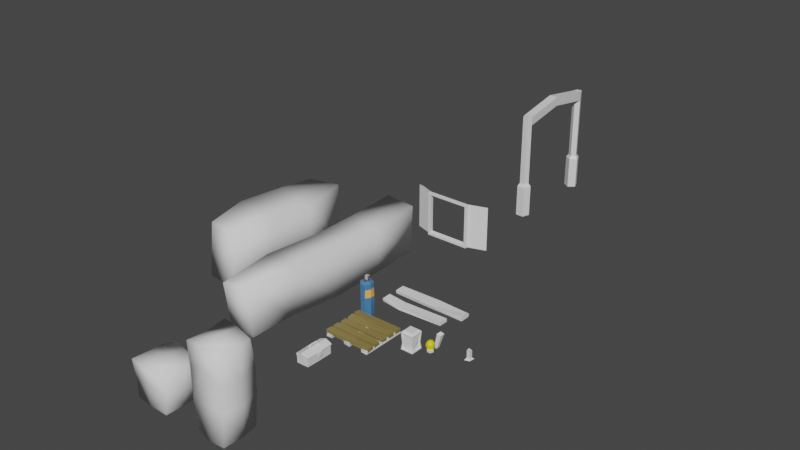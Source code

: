 # Source: Decorations.blend  (saved by Blender 2.82.7; exported with 4.5.12 LTS)
import bpy
from mathutils import Matrix  # noqa: F401  (used for matrix-valued properties, if any)

bpy.ops.wm.read_factory_settings(use_empty=True)
scene = bpy.context.scene
scene.name = 'Scene'

# ---- collections
col_collection = bpy.data.collections.new('Collection'); scene.collection.children.link(col_collection)

# ---- materials (node trees are filled in below, after node groups)
mat_brown = bpy.data.materials.new('Brown')
mat_brown.alpha_threshold = 0.0
mat_brown.use_transparent_shadow = False
mat_brown.line_color = (0.0, 0.0, 0.0, 1.0)
mat_brownlight = bpy.data.materials.new('BrownLight')
mat_brownlight.use_transparent_shadow = False
mat_basecolour = bpy.data.materials.new('BaseColour')
mat_baseshade = bpy.data.materials.new('BaseShade')
mat_safetyyellow = bpy.data.materials.new('SafetyYellow')
mat_base = bpy.data.materials.new('Base')
mat_base.use_transparent_shadow = False
mat_labelcolour = bpy.data.materials.new('LabelColour')
mat_labelcolour.use_transparent_shadow = False
mat_nozelbase = bpy.data.materials.new('NozelBase')
mat_nozelbase.use_transparent_shadow = False
mat_nozel = bpy.data.materials.new('Nozel')
mat_nozel.use_transparent_shadow = False
mat_material_001 = bpy.data.materials.new('Material.001')
mat_material_001.use_transparent_shadow = False
mat_material = bpy.data.materials.new('Material')
mat_material.use_transparent_shadow = False
mat_light = bpy.data.materials.new('Light')
mat_light.use_transparent_shadow = False
mat_metal = bpy.data.materials.new('Metal')
mat_metal.use_transparent_shadow = False

# ---- material node trees
mat_brown.use_nodes = True; mat_brown.node_tree.nodes.clear()
_N = mat_brown.node_tree.nodes; _L = mat_brown.node_tree.links
n0 = _N.new('ShaderNodeOutputMaterial'); n0.name = 'Material Output'; n0.location = (300, 300)
n1 = _N.new('ShaderNodeBsdfPrincipled'); n1.name = 'Principled BSDF'; n1.location = (10, 300)
n1.distribution = 'GGX'
n1.subsurface_method = 'BURLEY'
n1.inputs[2].default_value = 0.4
n1.inputs[3].default_value = 1.45
n1.inputs[27].default_value = (0.0, 0.0, 0.0, 1.0)
n1.inputs[28].default_value = 1.0
_L.new(n1.outputs[0], n0.inputs[0])
n0.is_active_output = True
mat_brownlight.use_nodes = True; mat_brownlight.node_tree.nodes.clear()
_N = mat_brownlight.node_tree.nodes; _L = mat_brownlight.node_tree.links
n0 = _N.new('ShaderNodeOutputMaterial'); n0.name = 'Material Output'; n0.location = (300, 300)
n1 = _N.new('ShaderNodeBsdfPrincipled'); n1.name = 'Principled BSDF'; n1.location = (10, 300)
n1.distribution = 'GGX'
n1.subsurface_method = 'BURLEY'
n1.inputs[0].default_value = (0.2531, 0.1912, 0.05594, 1.0)
n1.inputs[3].default_value = 1.45
n1.inputs[27].default_value = (0.0, 0.0, 0.0, 1.0)
n1.inputs[28].default_value = 1.0
_L.new(n1.outputs[0], n0.inputs[0])
n0.is_active_output = True
mat_base.use_nodes = True; mat_base.node_tree.nodes.clear()
_N = mat_base.node_tree.nodes; _L = mat_base.node_tree.links
n0 = _N.new('ShaderNodeOutputMaterial'); n0.name = 'Material Output'; n0.location = (300, 300)
n1 = _N.new('ShaderNodeBsdfPrincipled'); n1.name = 'Principled BSDF'; n1.location = (10, 300)
n1.distribution = 'GGX'
n1.subsurface_method = 'BURLEY'
n1.inputs[0].default_value = (0.05613, 0.1878, 0.4125, 1.0)
n1.inputs[3].default_value = 1.45
n1.inputs[27].default_value = (0.0, 0.0, 0.0, 1.0)
n1.inputs[28].default_value = 1.0
_L.new(n1.outputs[0], n0.inputs[0])
n0.is_active_output = True
mat_labelcolour.use_nodes = True; mat_labelcolour.node_tree.nodes.clear()
_N = mat_labelcolour.node_tree.nodes; _L = mat_labelcolour.node_tree.links
n0 = _N.new('ShaderNodeOutputMaterial'); n0.name = 'Material Output'; n0.location = (300, 300)
n1 = _N.new('ShaderNodeBsdfPrincipled'); n1.name = 'Principled BSDF'; n1.location = (10, 300)
n1.distribution = 'GGX'
n1.subsurface_method = 'BURLEY'
n1.inputs[0].default_value = (0.956, 0.4678, 0.08228, 1.0)
n1.inputs[3].default_value = 1.45
n1.inputs[27].default_value = (0.0, 0.0, 0.0, 1.0)
n1.inputs[28].default_value = 1.0
_L.new(n1.outputs[0], n0.inputs[0])
n0.is_active_output = True
mat_nozelbase.use_nodes = True; mat_nozelbase.node_tree.nodes.clear()
_N = mat_nozelbase.node_tree.nodes; _L = mat_nozelbase.node_tree.links
n0 = _N.new('ShaderNodeOutputMaterial'); n0.name = 'Material Output'; n0.location = (300, 300)
n1 = _N.new('ShaderNodeBsdfPrincipled'); n1.name = 'Principled BSDF'; n1.location = (10, 300)
n1.distribution = 'GGX'
n1.subsurface_method = 'BURLEY'
n1.inputs[0].default_value = (0.0653, 0.0653, 0.0653, 1.0)
n1.inputs[3].default_value = 1.45
n1.inputs[27].default_value = (0.0, 0.0, 0.0, 1.0)
n1.inputs[28].default_value = 1.0
_L.new(n1.outputs[0], n0.inputs[0])
n0.is_active_output = True
mat_nozel.use_nodes = True; mat_nozel.node_tree.nodes.clear()
_N = mat_nozel.node_tree.nodes; _L = mat_nozel.node_tree.links
n0 = _N.new('ShaderNodeOutputMaterial'); n0.name = 'Material Output'; n0.location = (300, 300)
n1 = _N.new('ShaderNodeBsdfPrincipled'); n1.name = 'Principled BSDF'; n1.location = (10, 300)
n1.distribution = 'GGX'
n1.subsurface_method = 'BURLEY'
n1.inputs[0].default_value = (0.472, 0.472, 0.472, 1.0)
n1.inputs[3].default_value = 1.45
n1.inputs[27].default_value = (0.0, 0.0, 0.0, 1.0)
n1.inputs[28].default_value = 1.0
_L.new(n1.outputs[0], n0.inputs[0])
n0.is_active_output = True
mat_material_001.use_nodes = True; mat_material_001.node_tree.nodes.clear()
_N = mat_material_001.node_tree.nodes; _L = mat_material_001.node_tree.links
n0 = _N.new('ShaderNodeOutputMaterial'); n0.name = 'Material Output'; n0.location = (300, 300)
n1 = _N.new('ShaderNodeBsdfPrincipled'); n1.name = 'Principled BSDF'; n1.location = (10, 300)
n1.distribution = 'GGX'
n1.subsurface_method = 'BURLEY'
n1.inputs[3].default_value = 1.45
n1.inputs[27].default_value = (0.0, 0.0, 0.0, 1.0)
n1.inputs[28].default_value = 1.0
_L.new(n1.outputs[0], n0.inputs[0])
n0.is_active_output = True
mat_material.use_nodes = True; mat_material.node_tree.nodes.clear()
_N = mat_material.node_tree.nodes; _L = mat_material.node_tree.links
n0 = _N.new('ShaderNodeOutputMaterial'); n0.name = 'Material Output'; n0.location = (300, 300)
n1 = _N.new('ShaderNodeBsdfPrincipled'); n1.name = 'Principled BSDF'; n1.location = (10, 300)
n1.distribution = 'GGX'
n1.subsurface_method = 'BURLEY'
n1.inputs[3].default_value = 1.45
n1.inputs[27].default_value = (0.0, 0.0, 0.0, 1.0)
n1.inputs[28].default_value = 1.0
_L.new(n1.outputs[0], n0.inputs[0])
n0.is_active_output = True
mat_light.use_nodes = True; mat_light.node_tree.nodes.clear()
_N = mat_light.node_tree.nodes; _L = mat_light.node_tree.links
n0 = _N.new('ShaderNodeOutputMaterial'); n0.name = 'Material Output'; n0.location = (300, 300)
n1 = _N.new('ShaderNodeBsdfPrincipled'); n1.name = 'Principled BSDF'; n1.location = (10, 300)
n1.distribution = 'GGX'
n1.subsurface_method = 'BURLEY'
n1.inputs[0].default_value = (0.8, 0.6869, 0.008587, 1.0)
n1.inputs[3].default_value = 1.45
n1.inputs[27].default_value = (0.0, 0.0, 0.0, 1.0)
n1.inputs[28].default_value = 1.0
_L.new(n1.outputs[0], n0.inputs[0])
n0.is_active_output = True
mat_metal.use_nodes = True; mat_metal.node_tree.nodes.clear()
_N = mat_metal.node_tree.nodes; _L = mat_metal.node_tree.links
n0 = _N.new('ShaderNodeOutputMaterial'); n0.name = 'Material Output'; n0.location = (300, 300)
n1 = _N.new('ShaderNodeBsdfPrincipled'); n1.name = 'Principled BSDF'; n1.location = (10, 300)
n1.distribution = 'GGX'
n1.subsurface_method = 'BURLEY'
n1.inputs[3].default_value = 1.45
n1.inputs[27].default_value = (0.0, 0.0, 0.0, 1.0)
n1.inputs[28].default_value = 1.0
_L.new(n1.outputs[0], n0.inputs[0])
n0.is_active_output = True

# ---- world
world_world = bpy.data.worlds.new('World'); scene.world = world_world
world_world.use_nodes = True; world_world.node_tree.nodes.clear()
_N = world_world.node_tree.nodes; _L = world_world.node_tree.links
n0 = _N.new('ShaderNodeOutputWorld'); n0.name = 'World Output'; n0.location = (300, 300)
n1 = _N.new('ShaderNodeBackground'); n1.name = 'Background'; n1.location = (10, 300)
n1.inputs[0].default_value = (0.05088, 0.05088, 0.05088, 1.0)
_L.new(n1.outputs[0], n0.inputs[0])
n0.is_active_output = True
world_world.color = (0.05088, 0.05088, 0.05088)
world_world.use_sun_shadow = False
world_world.sun_shadow_jitter_overblur = 0.0

# ---- meshes
me_cube = bpy.data.meshes.new('Cube')
me_cube.from_pydata([(7.276, -7.017, -0.01708), (7.262, -6.832, 0.9731), (5.206, -6.905, 0.03634), (5.39, -7.118, 1.016), (7.401, 6.921, 0.07026), (7.4, 7.052, 0.8928), (5.376, 6.978, 0.1194), (5.317, 6.986, 0.998), (0.9696, -6.967, -0.1044), (1.002, -7.029, 1.015), (-1.045, -6.822, 0.02369), (-1.013, -6.995, 1.021), (1.003, 6.998, 0.003537), (0.9779, 7.022, 0.9982), (-0.9705, 6.93, 0.04067), (-1.013, 7.095, 1.121), (7.591, -4.684, 0.9794), (7.529, -4.767, 1.875), (7.686, -6.836, 0.8623), (7.681, -6.711, 1.881), (-7.658, -4.868, 0.8755), (-7.472, -4.844, 2.037), (-7.583, -6.821, 0.8412), (-7.646, -6.787, 1.964), (-5.43, -6.855, -0.02992), (-5.29, -6.986, 0.9755), (-7.305, -6.999, -0.01162), (-7.188, -6.946, 0.9041), (-5.281, 7.01, -0.05228), (-5.375, 7.039, 1.022), (-7.299, 7.005, -0.003086), (-7.227, 7.091, 1.018), (7.528, -2.025, 1.029), (7.498, -2.098, 1.837), (7.612, -3.971, 0.9516), (7.578, -4.061, 1.867), (-7.611, -1.98, 0.9209), (-7.499, -1.982, 1.94), (-7.591, -3.93, 0.9496), (-7.6, -4.0, 1.9), (7.489, 0.8849, 0.8014), (7.598, 1.002, 1.9), (7.539, -0.9236, 1.039), (7.474, -1.091, 1.875), (-7.721, 1.078, 0.8181), (-7.664, 1.016, 1.821), (-7.502, -1.056, 0.9059), (-7.528, -0.9566, 1.801), (7.599, 3.998, 0.8556), (7.473, 4.011, 1.844), (7.531, 2.102, 0.8598), (7.623, 1.96, 1.772), (-7.677, 4.089, 1.009), (-7.718, 4.014, 1.919), (-7.603, 1.827, 0.9125), (-7.59, 2.122, 1.784), (7.594, 6.826, 0.9012), (7.693, 6.766, 1.886), (7.606, 4.797, 0.9024), (7.63, 4.859, 1.996), (-7.597, 6.9, 0.9621), (-7.717, 6.741, 1.76), (-7.705, 4.799, 0.9253), (-7.664, 4.791, 2.028), (-5.433, -1.938, 0.9609), (-5.216, 6.733, 1.019), (-5.309, 3.965, 1.015), (-5.363, 1.9, 1.031), (-5.33, -4.067, 0.9442), (-5.39, 4.688, 1.007), (-5.377, -1.076, 1.065), (-5.303, 1.106, 1.138), (-7.367, -2.036, 0.9914), (-7.318, 6.871, 0.9811), (-7.239, 4.021, 0.9454), (-7.289, 1.855, 1.003), (-7.201, -4.005, 1.002), (-7.24, 4.729, 0.8576), (-7.218, -0.9321, 0.9772), (-7.317, 0.9215, 0.9635), (-7.332, -1.862, 0.9593), (-7.31, 2.004, 0.8857), (-7.472, 3.923, 0.8541), (-7.319, -4.01, 0.8941), (-7.228, 4.861, 0.9593), (-7.135, -0.9168, 0.8732), (-7.305, 0.9397, 0.9704), (-7.43, 6.95, 0.8771), (-5.322, -1.954, 0.8736), (-5.373, 6.738, 0.8818), (-5.276, 2.016, 0.8874), (-5.343, 3.831, 0.9243), (-5.307, -4.033, 0.8863), (-5.256, 4.798, 0.9293), (-5.305, -1.053, 0.9058), (-5.3, 1.057, 0.8821), (-7.308, -6.663, 1.021), (-5.251, -6.74, 0.9201), (-5.264, -6.747, 0.9148), (-7.317, -6.832, 1.082), (-5.251, -4.703, 0.8315), (-7.405, -4.719, 0.8213), (-7.266, -4.776, 0.9881), (-5.408, -4.852, 1.034), (1.048, 6.795, 1.014), (0.9935, 1.909, 1.042), (1.038, 1.071, 0.8946), (1.006, -1.997, 0.9942), (1.012, -4.802, 1.035), (1.065, -3.946, 1.075), (0.8859, 4.032, 1.05), (0.8661, -1.062, 0.9583), (1.022, 4.797, 0.9866), (1.058, -6.729, 1.11), (-1.015, 6.871, 0.9671), (-1.024, 2.123, 1.065), (-1.021, 0.9883, 1.012), (-0.9752, -1.977, 1.026), (-0.89, -4.75, 0.988), (-1.01, -3.991, 1.021), (-0.9876, 3.972, 0.996), (-0.9758, -0.9516, 1.039), (-1.001, 4.803, 1.007), (-0.9901, -6.806, 0.9946), (-1.085, 3.998, 0.7439), (-1.034, 2.002, 0.8385), (-1.021, -2.004, 0.8316), (-0.9544, -4.819, 0.8528), (-1.111, -6.884, 0.8801), (-0.9876, -3.972, 0.9188), (-1.16, 4.915, 0.8946), (-0.9221, 0.9488, 0.9048), (-1.059, -1.077, 1.017), (-0.8795, 6.823, 0.9671), (1.008, 3.995, 0.9093), (0.984, 1.998, 0.8953), (0.9749, -2.04, 0.8923), (0.983, -4.822, 0.9448), (1.012, 6.798, 0.9124), (1.135, -3.948, 0.9065), (1.015, 4.748, 0.9832), (0.9521, 0.9718, 0.9199), (0.9876, -1.01, 0.9118), (0.9881, -6.777, 0.8768), (7.482, -4.833, 0.9868), (7.284, -3.861, 0.9976), (7.394, -0.8277, 1.014), (7.298, 2.126, 0.874), (7.276, -6.723, 1.118), (7.349, -2.056, 1.006), (7.158, 0.9459, 0.9698), (7.313, 4.02, 0.9971), (7.293, 6.811, 0.9994), (7.297, 4.802, 1.031), (5.267, -4.793, 1.027), (5.426, -3.922, 0.9312), (5.288, -1.113, 0.9254), (5.281, 2.038, 1.011), (5.277, -6.822, 0.9927), (5.306, -1.999, 1.087), (5.216, 0.9827, 0.9653), (5.315, 3.92, 0.9994), (5.432, 6.66, 1.054), (5.378, 4.869, 1.159), (5.151, -4.773, 0.9457), (5.292, -1.965, 0.9051), (5.299, -6.823, 0.8984), (5.258, 0.9063, 0.8316), (5.319, -4.044, 0.8148), (5.33, -1.031, 0.9573), (5.191, 2.009, 0.7594), (5.286, 4.806, 0.915), (5.308, 3.897, 0.7821), (5.314, 6.779, 0.898), (7.373, -4.812, 0.92), (7.374, -2.002, 0.7742), (7.312, 0.9632, 0.8136), (7.351, -4.046, 0.8423), (7.374, -0.8826, 0.9442), (7.245, 2.153, 0.8431), (7.471, 4.775, 0.966), (7.194, 4.037, 0.917), (7.306, 6.784, 0.9026), (7.431, -6.771, 0.9409)], [], [(0, 2, 6, 4), (3, 158, 166, 164, 154, 155, 168, 165, 159, 156, 169, 167, 160, 157, 170, 172, 161, 163, 171, 173, 162, 7, 6, 2), (7, 5, 4, 6), (5, 7, 162, 152), (1, 3, 2, 0), (5, 152, 182, 180, 153, 151, 181, 179, 147, 150, 176, 178, 146, 149, 175, 177, 145, 144, 174, 183, 148, 1, 0, 4), (8, 10, 14, 12), (11, 123, 128, 127, 118, 119, 129, 126, 117, 121, 132, 131, 116, 115, 125, 124, 120, 122, 130, 133, 114, 15, 14, 10), (15, 13, 12, 14), (13, 15, 114, 104), (9, 11, 10, 8), (13, 104, 138, 140, 112, 110, 134, 135, 105, 106, 141, 142, 111, 107, 136, 139, 109, 108, 137, 143, 113, 9, 8, 12), (16, 18, 183, 174), (19, 23, 22, 99, 96, 98, 97, 128, 123, 113, 143, 166, 158, 148, 183, 18), (23, 21, 20, 22), (21, 23, 19, 17), (17, 19, 18, 16), (21, 17, 16, 174, 144, 154, 164, 137, 108, 118, 127, 100, 103, 102, 101, 20), (24, 26, 30, 28), (27, 96, 99, 101, 102, 76, 83, 80, 72, 78, 85, 86, 79, 75, 81, 82, 74, 77, 84, 87, 73, 31, 30, 26), (31, 29, 28, 30), (29, 31, 73, 65), (25, 27, 26, 24), (29, 65, 89, 93, 69, 66, 91, 90, 67, 71, 95, 94, 70, 64, 88, 92, 68, 103, 100, 97, 98, 25, 24, 28), (32, 34, 177, 175), (35, 39, 38, 83, 76, 68, 92, 129, 119, 109, 139, 168, 155, 145, 177, 34), (39, 37, 36, 38), (37, 39, 35, 33), (33, 35, 34, 32), (37, 33, 32, 175, 149, 159, 165, 136, 107, 117, 126, 88, 64, 72, 80, 36), (40, 42, 178, 176), (43, 47, 46, 85, 78, 70, 94, 132, 121, 111, 142, 169, 156, 146, 178, 42), (47, 45, 44, 46), (45, 47, 43, 41), (41, 43, 42, 40), (45, 41, 40, 176, 150, 160, 167, 141, 106, 116, 131, 95, 71, 79, 86, 44), (48, 50, 179, 181), (51, 55, 54, 81, 75, 67, 90, 125, 115, 105, 135, 170, 157, 147, 179, 50), (55, 53, 52, 54), (53, 55, 51, 49), (49, 51, 50, 48), (53, 49, 48, 181, 151, 161, 172, 134, 110, 120, 124, 91, 66, 74, 82, 52), (56, 58, 180, 182), (59, 63, 62, 84, 77, 69, 93, 130, 122, 112, 140, 171, 163, 153, 180, 58), (63, 61, 60, 62), (61, 63, 59, 57), (57, 59, 58, 56), (61, 57, 56, 182, 152, 162, 173, 138, 104, 114, 133, 89, 65, 73, 87, 60), (83, 38, 36, 80), (77, 74, 66, 69), (75, 79, 71, 67), (78, 72, 64, 70), (76, 102, 103, 68), (84, 62, 60, 87), (81, 54, 52, 82), (85, 46, 44, 86), (99, 22, 20, 101), (96, 27, 25, 98), (128, 97, 100, 127), (122, 120, 110, 112), (115, 116, 106, 105), (121, 117, 107, 111), (119, 118, 108, 109), (123, 11, 9, 113), (132, 94, 95, 131), (125, 90, 91, 124), (130, 93, 89, 133), (129, 92, 88, 126), (171, 140, 138, 173), (163, 161, 151, 153), (157, 160, 150, 147), (156, 159, 149, 146), (155, 154, 144, 145), (158, 3, 1, 148), (168, 139, 136, 165), (169, 142, 141, 167), (170, 135, 134, 172), (166, 143, 137, 164)])
me_cube.polygons.foreach_set('material_index', [0, 0, 0, 0, 0, 0, 0, 0, 0, 1, 0, 0, 1, 1, 1, 1, 1, 1, 0, 0, 0, 0, 0, 0, 1, 1, 1, 1, 1, 1, 1, 1, 1, 1, 1, 1, 1, 1, 1, 1, 1, 1, 1, 1, 1, 1, 1, 1, 1, 0, 0, 0, 0, 1, 1, 1, 1, 0, 1, 0, 0, 0, 0, 0, 1, 1, 1, 1, 1, 0, 0, 0, 0, 0, 1, 1, 1, 1])
_uv = me_cube.uv_layers.new(name='UVMap')
_uv.uv.foreach_set('vector', [1.41, -0.3781, 1.151, -0.3641, 1.173, 1.371, 1.426, 1.364, -0.3907, 0.5014, -0.3537, 0.4985, -0.3539, 0.4867, -0.09755, 0.4926, -0.1001, 0.5028, 0.008796, 0.4908, -0.006508, 0.4763, 0.2535, 0.4875, 0.2491, 0.5103, 0.3599, 0.4901, 0.3702, 0.4941, 0.6123, 0.4784, 0.6219, 0.4951, 0.7538, 0.5008, 0.7502, 0.4693, 0.9862, 0.4722, 0.9891, 0.4993, 1.108, 0.5193, 1.1, 0.4888, 1.346, 0.4867, 1.332, 0.5062, 1.372, 0.4992, 1.371, 0.3893, -0.3641, 0.3789, 1.165, 0.4992, 1.426, 0.486, 1.426, 0.3832, 1.173, 0.3893, 1.426, 1.38, 1.165, 1.372, 1.18, 1.332, 1.412, 1.35, 1.408, 0.496, 1.174, 0.5014, 1.151, 0.3789, 1.41, 0.3723, 1.38, 0.486, 1.35, 0.4993, 1.347, 0.4872, 1.096, 0.4952, 1.099, 0.5033, 1.002, 0.499, 1.004, 0.489, 0.7682, 0.4798, 0.7648, 0.4837, 0.6173, 0.4956, 0.6194, 0.4761, 0.3887, 0.4924, 0.3956, 0.5012, 0.242, 0.5002, 0.2488, 0.4712, -0.00672, 0.4797, 0.01646, 0.4991, -0.1051, 0.4978, -0.1024, 0.4894, -0.3473, 0.492, -0.3413, 0.5142, -0.355, 0.496, -0.3781, 0.3723, 1.364, 0.3832, 0.6218, -0.3718, 0.3699, -0.3537, 0.3793, 1.365, 0.6259, 1.374, -0.3753, 0.5021, -0.3517, 0.4987, -0.3615, 0.4844, -0.1033, 0.481, -0.09473, 0.4979, 0.0001397, 0.5021, 0.00259, 0.4893, 0.2486, 0.4784, 0.2519, 0.5026, 0.3801, 0.5043, 0.3645, 0.5015, 0.6177, 0.4875, 0.6226, 0.5009, 0.7644, 0.5076, 0.7493, 0.4792, 0.9989, 0.4674, 0.9956, 0.4989, 1.099, 0.5003, 1.113, 0.4862, 1.352, 0.4953, 1.358, 0.4953, 1.386, 0.5145, 1.365, 0.3795, -0.3537, 0.3774, 0.374, 0.5145, 0.6228, 0.4992, 0.6259, 0.3748, 0.3793, 0.3795, 0.6228, 1.377, 0.374, 1.386, 0.3736, 1.358, 0.6316, 1.348, 0.6258, 0.5012, 0.3739, 0.5021, 0.3699, 0.3774, 0.6218, 0.3614, 1.377, 0.4992, 1.348, 0.5012, 1.349, 0.4885, 1.093, 0.4973, 1.099, 0.4977, 1.003, 0.5056, 0.9984, 0.4881, 0.7488, 0.4863, 0.7377, 0.5047, 0.6329, 0.4862, 0.6205, 0.4894, 0.3728, 0.4884, 0.3663, 0.4942, 0.2494, 0.4987, 0.244, 0.4859, 0.005507, 0.4877, 0.005783, 0.5088, -0.1012, 0.5038, -0.1038, 0.4925, -0.3481, 0.484, -0.3421, 0.5132, -0.3796, 0.5012, -0.3718, 0.3614, 1.374, 0.3748, 1.449, -0.08641, 1.461, -0.3555, 1.429, -0.3473, 1.422, -0.1024, 1.461, 0.6096, -0.4552, 0.6198, -0.4473, 0.4796, -0.4141, 0.5097, -0.413, 0.502, -0.1574, 0.4888, -0.1558, 0.4894, 0.3617, 0.4844, 0.3768, 0.4987, 0.6328, 0.5132, 0.6241, 0.484, 1.163, 0.4867, 1.16, 0.4985, 1.41, 0.5142, 1.429, 0.492, 1.461, 0.4822, -0.3493, 0.6198, -0.1065, 0.629, -0.1095, 0.4838, -0.3536, 0.4796, -0.4335, -0.1065, -0.4552, -0.3493, 1.461, -0.3398, 1.442, -0.09676, -0.09676, 0.6088, -0.3398, 0.6096, -0.3555, 0.4822, -0.08641, 0.4968, -0.4335, 0.629, 1.442, 0.6088, 1.449, 0.4968, 1.422, 0.4894, 1.436, 0.4978, 1.159, 0.5028, 1.144, 0.4926, 0.6234, 0.4925, 0.627, 0.5038, 0.3893, 0.4979, 0.3813, 0.481, -0.1559, 0.4783, -0.1755, 0.5036, -0.4076, 0.4979, -0.4251, 0.4771, -0.4567, 0.4838, -0.1781, -0.3578, -0.4126, -0.3758, -0.4118, 1.375, -0.1596, 1.375, -0.3692, 0.4874, -0.3339, 0.502, -0.355, 0.5097, -0.09088, 0.4771, -0.09794, 0.4979, -0.001613, 0.4997, -0.002175, 0.4862, 0.2662, 0.4943, 0.2446, 0.4983, 0.3825, 0.4966, 0.3845, 0.4836, 0.6165, 0.4957, 0.6142, 0.4949, 0.7309, 0.4998, 0.7496, 0.4851, 0.9895, 0.4812, 1.002, 0.4926, 1.09, 0.4816, 1.107, 0.4943, 1.368, 0.4841, 1.358, 0.497, 1.385, 0.5016, 1.375, 0.374, -0.3758, 0.373, -0.4028, 0.5016, -0.1713, 0.5021, -0.1596, 0.3679, -0.4118, 0.374, -0.1713, 1.379, -0.4028, 1.385, -0.4142, 1.358, -0.1514, 1.341, -0.1607, 0.4963, -0.3979, 0.4874, -0.4126, 0.373, -0.1781, 0.3707, 1.379, 0.5021, 1.341, 0.5018, 1.341, 0.4846, 1.099, 0.4906, 1.085, 0.5002, 0.9946, 0.5013, 0.9779, 0.4899, 0.7511, 0.4853, 0.7366, 0.5033, 0.6373, 0.5167, 0.6311, 0.4847, 0.3674, 0.4876, 0.3645, 0.5076, 0.2567, 0.4945, 0.2548, 0.4836, -0.005086, 0.4852, -0.009312, 0.4924, -0.1074, 0.5036, -0.08876, 0.4783, -0.3435, 0.4894, -0.3443, 0.4888, -0.3742, 0.4963, -0.3578, 0.3707, 1.375, 0.3679, 1.442, 0.2459, 1.452, 0.002736, 1.419, -0.00672, 1.422, 0.2488, 1.448, 0.6077, -0.4494, 0.6119, -0.4483, 0.4931, -0.4144, 0.4862, -0.3995, 0.4997, -0.1657, 0.4924, -0.1628, 0.4852, 0.3771, 0.4893, 0.3744, 0.5021, 0.6337, 0.5088, 0.6424, 0.4877, 1.165, 0.4763, 1.179, 0.4908, 1.411, 0.4991, 1.419, 0.4797, 1.452, 0.4934, -0.0009531, 0.6119, 0.2513, 0.6169, 0.2515, 0.4895, 0.007858, 0.4931, -0.4368, 0.2513, -0.4494, -0.0009531, 1.448, -0.008568, 1.438, 0.2368, 0.2368, 0.604, -0.008568, 0.6077, 0.002736, 0.4934, 0.2459, 0.503, -0.4368, 0.6169, 1.438, 0.604, 1.442, 0.503, 1.422, 0.4712, 1.419, 0.5002, 1.164, 0.5103, 1.162, 0.4875, 0.6224, 0.4859, 0.6263, 0.4987, 0.3787, 0.5026, 0.3729, 0.4784, -0.1647, 0.4836, -0.1786, 0.4945, -0.4203, 0.4983, -0.4159, 0.4943, -0.4508, 0.4895, 1.437, 0.6097, 1.443, 0.3836, 1.422, 0.3887, 1.415, 0.6194, 1.435, 0.6088, -0.4404, 0.5995, -0.4371, 0.4876, -0.3913, 0.4836, -0.4016, 0.4966, -0.1716, 0.5076, -0.1625, 0.4876, 0.3682, 0.5015, 0.3786, 0.5043, 0.6088, 0.4942, 0.624, 0.4884, 1.167, 0.4941, 1.162, 0.4901, 1.425, 0.5012, 1.422, 0.4924, 1.443, 0.5043, 0.3795, 0.5995, 0.626, 0.6021, 0.6338, 0.4767, 0.367, 0.4876, -0.4574, 0.626, -0.4404, 0.3795, 1.435, 0.3627, 1.45, 0.6244, 0.6244, 0.6119, 0.3627, 0.6088, 0.3836, 0.5043, 0.6097, 0.4746, -0.4574, 0.6021, 1.45, 0.6119, 1.437, 0.4746, 1.415, 0.4761, 1.395, 0.4956, 1.153, 0.4951, 1.158, 0.4784, 0.6196, 0.4894, 0.6303, 0.4862, 0.3729, 0.5009, 0.3853, 0.4875, -0.1619, 0.4847, -0.1623, 0.5167, -0.4141, 0.4949, -0.4126, 0.4957, -0.4645, 0.4767, 1.45, 0.9988, 1.442, 0.7618, 1.406, 0.7682, 1.4, 1.004, 1.453, 0.5959, -0.4481, 0.5974, -0.4499, 0.4885, -0.4132, 0.4851, -0.4105, 0.4998, -0.1698, 0.5033, -0.1589, 0.4853, 0.3714, 0.4792, 0.3726, 0.5076, 0.6248, 0.5047, 0.6236, 0.4863, 1.149, 0.4693, 1.161, 0.5008, 1.413, 0.4837, 1.406, 0.4798, 1.442, 0.4819, 0.7644, 0.5974, 1.001, 0.6143, 1.01, 0.5005, 0.7274, 0.4885, -0.4642, 1.001, -0.4481, 0.7644, 1.453, 0.744, 1.435, 1.0, 1.0, 0.6049, 0.744, 0.5959, 0.7618, 0.4819, 0.9988, 0.4814, -0.4642, 0.6143, 1.435, 0.6049, 1.45, 0.4814, 1.4, 0.489, 1.415, 0.499, 1.165, 0.4993, 1.164, 0.4722, 0.6266, 0.4881, 0.6113, 0.5056, 0.3771, 0.4989, 0.365, 0.4674, -0.1674, 0.4899, -0.1631, 0.5013, -0.4043, 0.4926, -0.4334, 0.4812, -0.459, 0.5005, 1.45, 1.352, 1.451, 1.099, 1.434, 1.096, 1.414, 1.347, 1.454, 0.6239, -0.4574, 0.6279, -0.4626, 0.4901, -0.4029, 0.4943, -0.4044, 0.4816, -0.1732, 0.5002, -0.1564, 0.4906, 0.3556, 0.4862, 0.3754, 0.5003, 0.6283, 0.4977, 0.6274, 0.4973, 1.161, 0.4888, 1.173, 0.5193, 1.413, 0.5033, 1.434, 0.4952, 1.451, 0.4872, 1.098, 0.6279, 1.342, 0.5945, 1.362, 0.4947, 1.099, 0.4901, -0.4641, 1.342, -0.4574, 1.098, 1.454, 1.106, 1.462, 1.345, 1.345, 0.6102, 1.106, 0.6239, 1.099, 0.4872, 1.352, 0.4871, -0.4641, 0.5945, 1.462, 0.6102, 1.45, 0.4871, 1.414, 0.4872, 1.412, 0.4993, 1.18, 0.5062, 1.165, 0.4867, 0.6271, 0.4885, 0.6316, 0.5012, 0.3736, 0.4953, 0.3906, 0.4953, -0.1711, 0.4846, -0.1514, 0.5018, -0.4142, 0.497, -0.4282, 0.4841, -0.449, 0.4947, -0.4144, -0.002175, -0.4483, 0.007858, -0.4508, 0.2515, -0.4159, 0.2662, -0.4044, 1.09, -0.4043, 1.002, -0.1631, 0.9946, -0.1732, 1.085, -0.4105, 0.7309, -0.4141, 0.6142, -0.1623, 0.6373, -0.1698, 0.7366, -0.4016, 0.3825, -0.4203, 0.2446, -0.1786, 0.2567, -0.1716, 0.3645, -0.3995, -0.001613, -0.4076, -0.09794, -0.1755, -0.1074, -0.1657, -0.009312, -0.4029, 1.107, -0.4626, 1.099, -0.449, 1.362, -0.4282, 1.368, -0.4132, 0.7496, -0.4499, 0.7274, -0.459, 1.01, -0.4334, 0.9895, -0.3913, 0.3845, -0.4371, 0.367, -0.4645, 0.6338, -0.4126, 0.6165, -0.4141, -0.355, -0.4473, -0.3536, -0.4567, -0.1095, -0.4251, -0.09088, -0.413, -0.3339, -0.3979, -0.3692, -0.1607, -0.3742, -0.1574, -0.3443, 0.3617, -0.3615, -0.1558, -0.3435, -0.1559, -0.08876, 0.3813, -0.1033, 0.3754, 1.099, 0.3771, 0.9956, 0.6113, 1.003, 0.6283, 1.099, 0.3726, 0.7644, 0.3729, 0.6226, 0.6303, 0.6329, 0.6248, 0.7377, 0.3786, 0.3801, 0.3787, 0.2519, 0.6263, 0.2494, 0.6088, 0.3663, 0.3744, 0.0001397, 0.3893, -0.09473, 0.627, -0.1012, 0.6337, 0.005783, 0.3768, -0.3517, 0.3739, -0.3753, 0.6258, -0.3796, 0.6328, -0.3421, 0.3682, 0.3645, -0.1625, 0.3674, -0.1619, 0.6311, 0.3853, 0.6177, 0.3714, 0.7493, -0.1589, 0.7511, -0.1674, 0.9779, 0.365, 0.9989, 0.3556, 1.113, -0.1564, 1.099, -0.1711, 1.341, 0.3906, 1.352, 0.3771, 0.00259, -0.1628, -0.005086, -0.1647, 0.2548, 0.3729, 0.2486, 1.161, 1.1, 0.6274, 1.093, 0.6271, 1.349, 1.165, 1.346, 1.173, 1.108, 1.165, 0.9891, 1.415, 1.002, 1.413, 1.099, 1.161, 0.7538, 1.153, 0.6219, 1.395, 0.6173, 1.413, 0.7648, 1.162, 0.3599, 1.164, 0.2491, 1.419, 0.242, 1.425, 0.3956, 1.179, 0.008796, 1.159, -0.1001, 1.436, -0.1051, 1.411, 0.01646, 1.16, -0.3537, 1.174, -0.3907, 1.408, -0.355, 1.41, -0.3413, 1.165, -0.006508, 0.6424, 0.005507, 0.6224, 0.244, 1.162, 0.2535, 1.167, 0.3702, 0.624, 0.3728, 0.6196, 0.6205, 1.158, 0.6123, 1.149, 0.7502, 0.6236, 0.7488, 0.6266, 0.9984, 1.164, 0.9862, 1.163, -0.3539, 0.6241, -0.3481, 0.6234, -0.1038, 1.144, -0.09755])
me_cube.materials.append(mat_brown)
me_cube.materials.append(mat_brownlight)
me_cube.use_remesh_preserve_volume = False
me_cube.use_remesh_preserve_attributes = False
me_cube.use_mirror_vertex_groups = False
me_cube.update()
me_cube_001 = bpy.data.meshes.new('Cube.001')
me_cube_001.from_pydata([(-3.092, -1.232, 0.1185), (-3.078, -1.417, 1.128), (-3.022, 1.656, 0.06507), (-3.206, 1.869, 1.085), (17.78, -1.17, 0.03115), (17.78, -1.301, 1.209), (17.81, 1.773, -0.01794), (17.87, 1.765, 1.103), (3.05, 1.36, -0.02773), (3.018, 1.423, 0.8532), (3.065, -1.784, -0.1558), (3.033, -1.611, 0.8465)], [], [(0, 1, 3, 2), (8, 9, 7, 6), (6, 7, 5, 4), (10, 11, 1, 0), (8, 6, 4, 10), (9, 3, 1, 11), (7, 9, 11, 5), (2, 8, 10, 0), (4, 5, 11, 10), (2, 3, 9, 8)])
_uv = me_cube_001.uv_layers.new(name='UVMap')
_uv.uv.foreach_set('vector', [0.3354, 0.4516, 0.3123, 0.5778, 0.723, 0.5724, 0.6964, 0.4449, 0.1775, 0.4333, 0.1735, 0.5434, 2.03, 0.5747, 2.022, 0.4345, 0.711, 0.4345, 0.71, 0.5747, 0.3269, 0.5879, 0.3432, 0.4407, 0.1794, 0.4173, 0.1754, 0.5426, -0.5884, 0.5778, -0.5902, 0.4516, 0.1775, 0.6595, 2.022, 0.711, 2.019, 0.3432, 0.1794, 0.2664, 0.1735, 0.6673, -0.6045, 0.723, -0.5884, 0.3123, 0.1754, 0.288, 2.03, 0.71, 0.1735, 0.6673, 0.1754, 0.288, 2.019, 0.3269, -0.5815, 0.6964, 0.1775, 0.6595, 0.1794, 0.2664, -0.5902, 0.3354, 2.019, 0.4407, 2.019, 0.5879, 0.1754, 0.5426, 0.1794, 0.4173, -0.5815, 0.4449, -0.6045, 0.5724, 0.1735, 0.5434, 0.1775, 0.4333])
me_cube_001.use_remesh_fix_poles = True
me_cube_001.use_remesh_preserve_attributes = False
me_cube_001.use_mirror_vertex_groups = False
me_cube_001.update()
me_cube_004 = bpy.data.meshes.new('Cube.004')
me_cube_004.from_pydata([(-6.364, -1.412, 0.1115), (-6.345, -1.559, 1.151), (-6.344, 1.548, 0.06601), (-6.503, 1.778, 1.092), (17.56, -1.373, -0.07073), (17.5, -1.42, 1.349), (17.64, 1.739, 0.007263), (17.72, 1.838, 0.9909), (6.345, 1.495, -0.2744), (6.685, 2.198, 1.084), (6.363, -1.631, 0.09694), (6.69, -1.905, 1.01)], [], [(0, 1, 3, 2), (10, 11, 1, 0), (6, 7, 5, 4), (8, 9, 7, 6), (8, 6, 4, 10), (9, 3, 1, 11), (7, 9, 11, 5), (2, 8, 10, 0), (2, 3, 9, 8), (4, 5, 11, 10)])
_uv = me_cube_004.uv_layers.new(name='UVMap')
_uv.uv.foreach_set('vector', [0.3109, 0.4459, 0.2925, 0.5759, 0.7096, 0.5685, 0.6808, 0.4403, 0.5488, 0.4441, 0.5897, 0.5582, -1.04, 0.5759, -1.042, 0.4459, 0.7047, 0.4329, 0.7171, 0.5559, 0.3099, 0.6007, 0.3157, 0.4232, 0.5464, 0.3977, 0.589, 0.5675, 1.968, 0.5559, 1.958, 0.4329, 0.5464, 0.6742, 1.958, 0.7047, 1.948, 0.3157, 0.5488, 0.2835, 0.589, 0.7621, -1.059, 0.7096, -1.04, 0.2925, 0.5897, 0.2492, 1.968, 0.7171, 0.589, 0.7621, 0.5897, 0.2492, 1.941, 0.3099, -1.04, 0.6808, 0.5464, 0.6742, 0.5488, 0.2835, -1.042, 0.3109, -1.04, 0.4403, -1.059, 0.5685, 0.589, 0.5675, 0.5464, 0.3977, 1.948, 0.4232, 1.941, 0.6007, 0.5897, 0.5582, 0.5488, 0.4441])
me_cube_004.use_remesh_fix_poles = True
me_cube_004.use_remesh_preserve_attributes = False
me_cube_004.use_mirror_vertex_groups = False
me_cube_004.update()
me_cube_002 = bpy.data.meshes.new('Cube.002')
me_cube_002.from_pydata([(2.386, -0.5064, 1.631), (2.396, -0.5842, 2.754), (2.402, 0.4964, 1.611), (2.367, 0.5862, 2.738), (1.908, -4.313, 2.941), (1.905, -4.36, 0.06448), (-1.96, -4.337, 2.923), (-2.01, -4.19, 0.1517), (0.0009079, -4.435, 3.923), (-0.006353, -4.364, -0.003716), (-1.996, -4.271, 0.8621), (1.95, -4.398, 2.559), (-0.00654, -4.493, 2.565), (-2.048, -4.599, 2.642), (-2.06, -4.56, 2.937), (-0.003098, -4.748, 3.806), (2.044, -4.639, 2.922), (2.057, -4.618, 2.651), (-0.02522, -4.693, 2.681), (-0.3091, -1.579, 4.433), (-0.2809, -1.071, 4.436), (0.2504, -1.522, 4.374), (0.2782, -1.091, 4.449), (-0.2805, -1.102, 4.695), (0.3082, -1.158, 4.73), (-0.00818, -1.082, 3.933), (0.2852, -1.129, 3.815), (0.2588, -1.571, 3.847), (-0.01017, -1.665, 3.944), (-0.279, -1.565, 3.803), (-0.2961, -1.131, 3.812), (1.914, 4.331, 2.961), (1.943, 4.372, -0.024), (-1.92, 4.41, 2.991), (-1.942, 4.349, 0.004913), (-0.0009475, 4.47, 3.897), (-0.003395, 4.391, -0.006063), (-1.981, 4.397, 2.552), (1.945, 4.389, 2.548), (-0.005986, 4.517, 2.567), (-2.028, 4.661, 2.679), (-2.053, 4.612, 2.952), (0.007893, 4.699, 3.8), (2.07, 4.651, 2.961), (2.068, 4.594, 2.672), (0.008384, 4.724, 2.696), (-2.028, -1.997, 0.1487), (1.933, -0.006824, 2.996), (-1.961, 0.0123, 2.976), (1.973, 0.006845, -0.003443), (0.009557, -0.03169, -0.05065), (-0.01105, 0.02855, 3.932), (-1.989, -2.058, 0.8301), (2.211, 0.005629, 2.923), (-2.195, 0.0846, 2.922), (-2.198, -0.04014, 2.685), (-0.2897, 1.553, 4.425), (-0.3147, 1.137, 4.432), (0.2777, 1.565, 4.425), (0.2753, 1.098, 4.391), (-0.2917, 1.078, 4.696), (0.3054, 1.145, 4.772), (-0.2673, 0.01201, 4.432), (0.2935, 0.01509, 4.394), (-0.261, -0.01448, 4.741), (0.2601, 0.03987, 4.72), (-0.003847, 1.114, 3.919), (0.2982, 1.194, 3.799), (0.2908, 1.6, 3.832), (0.01437, 1.731, 3.922), (-0.2785, 1.604, 3.786), (-0.2953, 1.107, 3.759), (2.022, -0.5172, 1.623), (2.194, -0.5621, 2.786), (2.159, 0.7041, 2.66), (2.187, 0.6165, 2.778), (1.978, 0.7075, 2.599), (2.18, 0.04134, 2.843), (1.989, 0.5266, 1.628), (1.998, 0.0446, 1.543), (2.18, -0.7478, 2.617), (2.003, -0.6841, 2.605), (-1.927, 0.003363, 0.009481), (-1.952, -4.366, 0.008995), (-1.984, -4.424, 2.522), (-2.047, -0.06411, 2.554)], [], [(2, 3, 1, 0), (0, 1, 73, 80, 81, 72), (3, 75, 77, 73, 1), (51, 48, 6, 8, 28, 29, 30, 25), (12, 11, 17, 18), (50, 49, 5, 9), (82, 50, 9, 83), (84, 12, 18, 13), (47, 51, 25, 26, 27, 28, 8, 4), (5, 11, 12, 9), (49, 79, 72, 81, 11, 5), (9, 12, 84, 83), (18, 15, 14, 13), (17, 16, 15, 18), (8, 6, 14, 15), (85, 84, 13, 55), (4, 8, 15, 16), (47, 4, 16, 53), (13, 14, 54, 55), (7, 10, 52, 46), (11, 81, 80, 17), (6, 48, 54, 14), (21, 24, 23, 19), (20, 23, 64, 62), (23, 24, 65, 64), (22, 20, 62, 63), (24, 22, 63, 65), (21, 22, 24), (20, 19, 23), (27, 26, 22, 21), (30, 29, 19, 20), (29, 28, 27, 21, 19), (26, 25, 30, 20, 22), (51, 66, 71, 70, 69, 35, 33, 48), (39, 45, 44, 38), (50, 36, 32, 49), (82, 34, 36, 50), (37, 40, 45, 39), (47, 31, 35, 69, 68, 67, 66, 51), (32, 36, 39, 38), (49, 32, 38, 76, 78, 79), (36, 34, 37, 39), (45, 40, 41, 42), (44, 45, 42, 43), (35, 42, 41, 33), (85, 55, 40, 37), (31, 43, 42, 35), (47, 53, 43, 31), (40, 55, 54, 41), (34, 82, 85, 37), (38, 44, 74, 76), (33, 41, 54, 48), (58, 56, 60, 61), (57, 62, 64, 60), (60, 64, 65, 61), (59, 63, 62, 57), (61, 65, 63, 59), (58, 61, 59), (57, 60, 56), (68, 58, 59, 67), (71, 57, 56, 70), (70, 56, 58, 68, 69), (67, 59, 57, 71, 66), (80, 73, 77, 53, 16, 17), (78, 76, 74, 75, 3, 2), (77, 75, 74, 44, 43, 53), (72, 79, 78, 2, 0), (7, 46, 82, 83), (10, 7, 83, 84), (52, 10, 84, 85), (46, 52, 85, 82)])
me_cube_002.polygons.foreach_set('material_index', [1, 1, 1, 0, 0, 0, 0, 0, 0, 0, 0, 0, 0, 0, 0, 0, 0, 0, 0, 2, 0, 0, 1, 1, 1, 1, 1, 1, 1, 1, 1, 1, 1, 0, 0, 0, 0, 0, 0, 0, 0, 0, 0, 0, 0, 0, 0, 0, 0, 0, 0, 0, 1, 1, 1, 1, 1, 1, 1, 1, 1, 1, 1, 0, 1, 0, 1, 0, 0, 0, 0])
_uv = me_cube_002.uv_layers.new(name='UVMap')
_uv.uv.foreach_set('vector', [0.6452, 0.18, 0.6652, 0.4619, 0.4051, 0.4659, 0.4224, 0.185, 1.476, 0.185, 1.48, 0.4659, 1.396, 0.4739, 1.391, 0.4316, 1.317, 0.4285, 1.325, 0.1829, 1.468, 0.6652, 1.394, 0.6719, 1.39, 0.5441, 1.396, 0.41, 1.48, 0.4051, 0.4776, 0.5412, -0.3347, 0.5376, -0.3343, -0.4289, 0.4826, -0.4507, 0.478, 0.1648, 0.366, 0.1871, 0.3589, 0.2837, 0.4788, 0.2945, 0.4795, -0.4636, 1.295, -0.4424, 1.339, -0.4913, 0.4717, -0.5079, 0.4862, 0.5278, 1.304, 0.5364, 1.276, -0.4341, 0.4796, -0.4348, -0.3208, 0.5356, 0.4862, 0.5278, 0.4796, -0.4348, -0.3309, -0.4354, -0.3445, -0.4483, 0.4795, -0.4636, 0.4717, -0.5079, -0.3713, -0.4871, 1.288, 0.5334, 0.4776, 0.5412, 0.4788, 0.2945, 0.6011, 0.284, 0.5901, 0.1857, 0.478, 0.1648, 0.4826, -0.4507, 1.277, -0.4235, 1.276, -0.2066, 1.295, 0.417, 0.4795, 0.4187, 0.4796, -0.2236, 0.5364, -0.2236, 0.5448, 0.163, 0.42, 0.1829, 0.3829, 0.4285, -0.4424, 0.417, -0.4341, -0.2066, 0.4796, -0.2236, 0.4795, 0.4187, -0.3445, 0.4078, -0.3309, -0.2205, 0.4717, 0.4475, 0.4809, 0.7289, -0.3761, 0.5114, -0.3713, 0.4379, 1.339, 0.44, 1.334, 0.5078, 0.4809, 0.7289, 0.4717, 0.4475, 0.4826, -0.4507, -0.3343, -0.4289, -0.3761, -0.4785, 0.4809, -0.5202, -0.3707, 0.5206, -0.3445, -0.4483, -0.3713, -0.4871, -0.4337, 0.526, 1.277, -0.4235, 0.4826, -0.4507, 0.4809, -0.5202, 1.334, -0.496, 1.288, 0.5334, 1.277, -0.4235, 1.334, -0.496, 1.403, 0.5361, -0.4871, 0.4379, -0.4785, 0.5114, 0.5537, 0.5078, 0.526, 0.4486, -0.3963, -0.1848, -0.4142, -0.007191, 0.07746, -0.01519, 0.09103, -0.1855, 1.295, -0.4424, 1.317, 0.3829, 1.391, 0.3687, 1.339, -0.4913, -0.3343, -0.4289, -0.3347, 0.5376, -0.4324, 0.5537, -0.3761, -0.4785, 0.5866, 0.1966, 0.6107, 0.2776, 0.3653, 0.2899, 0.3534, 0.1841, 0.2968, 0.8864, 0.2899, 0.9512, 0.5317, 0.9627, 0.5376, 0.8854, 0.3653, 0.2899, 0.6107, 0.2776, 0.5906, 0.5438, 0.3735, 0.5317, 0.5981, 0.2925, 0.3652, 0.2968, 0.3709, 0.5376, 0.6045, 0.5382, 0.2776, 0.9599, 0.2925, 0.8896, 0.5382, 0.8757, 0.5438, 0.9572, 0.1966, 0.8709, 0.2925, 0.8896, 0.2776, 0.9599, 0.2968, 0.8864, 0.1841, 0.8854, 0.2899, 0.9512, 0.1857, 0.739, 0.284, 0.7311, 0.2925, 0.8896, 0.1966, 0.8709, 0.2837, 0.7303, 0.1871, 0.728, 0.1841, 0.8854, 0.2968, 0.8864, 0.366, 0.728, 0.478, 0.7633, 0.5901, 0.739, 0.5866, 0.8709, 0.3534, 0.8854, 0.6011, 0.7311, 0.4788, 0.7607, 0.3589, 0.7303, 0.3652, 0.8864, 0.5981, 0.8896, 0.4776, 0.5412, 0.4806, 0.7824, 0.3592, 0.7808, 0.3662, 0.8913, 0.4882, 0.9196, 0.4818, 1.528, -0.3176, 1.515, -0.3347, 0.5376, 0.4797, 1.539, 0.4857, 1.585, 1.344, 1.556, 1.292, 1.51, 0.4862, 0.5278, 0.4808, 1.511, 1.292, 1.506, 1.304, 0.5364, -0.3208, 0.5356, -0.3269, 1.501, 0.4808, 1.511, 0.4862, 0.5278, -0.3432, 1.512, -0.3629, 1.571, 0.4857, 1.585, 0.4797, 1.539, 1.288, 0.5334, 1.28, 1.497, 0.4818, 1.528, 0.4882, 0.9196, 0.6034, 0.8904, 0.6065, 0.8002, 0.4806, 0.7824, 0.4776, 0.5412, 1.292, -0.2287, 0.4808, -0.2242, 0.4797, 0.419, 1.292, 0.4143, 0.5364, -0.2236, 1.506, -0.2287, 1.51, 0.4143, 0.6921, 0.4269, 0.6519, 0.1843, 0.5448, 0.163, 0.4808, -0.2242, -0.3269, -0.2215, -0.3432, 0.4152, 0.4797, 0.419, 0.4857, 0.4514, -0.3629, 0.447, -0.3732, 0.5152, 0.4855, 0.7272, 1.344, 0.4454, 0.4857, 0.4514, 0.4855, 0.7272, 1.345, 0.5176, 0.4818, 1.528, 0.4855, 1.579, -0.3732, 1.56, -0.3176, 1.515, -0.3707, 0.5206, -0.4337, 0.526, -0.3629, 1.571, -0.3432, 1.512, 1.28, 1.497, 1.345, 1.568, 0.4855, 1.579, 0.4818, 1.528, 1.288, 0.5334, 1.403, 0.5361, 1.345, 1.568, 1.28, 1.497, 1.571, 0.447, 0.526, 0.4486, 0.5537, 0.5078, 1.56, 0.5152, 1.501, -0.2215, 0.5356, -0.2203, 0.5206, 0.4159, 1.512, 0.4152, 1.292, 1.51, 1.344, 1.556, 1.382, 0.6914, 1.306, 0.6921, -0.3176, 1.515, -0.3732, 1.56, -0.4324, 0.5537, -0.3347, 0.5376, 0.598, 0.8827, 0.3615, 0.88, 0.3607, 0.7744, 0.6095, 0.7892, 0.7876, 0.8854, 0.5376, 0.8854, 0.5317, 0.9627, 0.7744, 0.9513, 0.3607, 0.7744, 0.3735, 0.5317, 0.5906, 0.5438, 0.6095, 0.7892, 0.597, 0.7789, 0.6045, 0.5382, 0.3709, 0.5376, 0.3511, 0.7876, 0.7892, 0.9702, 0.5438, 0.9572, 0.5382, 0.8757, 0.7789, 0.8751, 0.8827, 0.8835, 0.7892, 0.9702, 0.7789, 0.8751, 0.7876, 0.8854, 0.7744, 0.9513, 0.88, 0.8836, 0.8904, 0.7353, 0.8827, 0.8835, 0.7789, 0.8751, 0.8002, 0.7271, 0.7808, 0.7171, 0.7876, 0.8854, 0.88, 0.8836, 0.8913, 0.7239, 0.3662, 0.7239, 0.3615, 0.8836, 0.598, 0.8835, 0.6034, 0.7353, 0.4882, 0.7577, 0.6065, 0.7271, 0.597, 0.8751, 0.3511, 0.8854, 0.3592, 0.7171, 0.4806, 0.7569, 0.3687, 0.4316, 0.41, 0.4739, 0.5441, 0.488, 0.5361, 0.5081, -0.496, 0.5078, -0.4913, 0.44, 1.311, 0.1843, 1.306, 0.4269, 1.382, 0.4422, 1.394, 0.4718, 1.468, 0.4619, 1.483, 0.18, 0.5441, 0.488, 0.6719, 0.4718, 0.6914, 0.4422, 1.556, 0.4454, 1.568, 0.5176, 0.5361, 0.5081, 1.325, 0.42, 1.315, 0.5448, 1.311, 0.6519, 1.483, 0.6452, 1.476, 0.4224, -0.3963, -0.1848, 0.09103, -0.1855, 0.5356, -0.2203, -0.4354, -0.2205, -0.4142, -0.007191, -0.3963, -0.1848, -0.4354, -0.2205, -0.4483, 0.4078, 0.07746, -0.01519, -0.4142, -0.007191, -0.4483, 0.4078, 0.5206, 0.4159, 0.09103, -0.1855, 0.07746, -0.01519, 0.5206, 0.4159, 0.5356, -0.2203])
me_cube_002.materials.append(mat_basecolour)
me_cube_002.materials.append(mat_baseshade)
me_cube_002.materials.append(mat_safetyyellow)
me_cube_002.use_remesh_fix_poles = True
me_cube_002.use_remesh_preserve_attributes = False
me_cube_002.use_mirror_vertex_groups = False
me_cube_002.update()
me_cylinder = bpy.data.meshes.new('Cylinder')
me_cylinder.from_pydata([(-0.02433, 1.021, 12.45), (0.2184, 1.205, 12.26), (0.0649, 1.133, 12.02), (-0.06884, 0.92, 12.0), (-0.1556, 0.9585, 12.35), (0.09993, 2.052, -0.1072), (1.64, 1.225, 0.1194), (1.967, -0.4589, -0.001989), (0.8374, -1.769, -0.1044), (-0.8659, -1.831, 0.01465), (-1.995, -0.2674, 0.02369), (-1.577, 1.252, 0.02133), (0.002728, 0.9714, 11.15), (-0.0221, 2.022, 10.5), (0.7909, 0.5373, 11.19), (1.551, 1.342, 10.62), (0.9408, -0.1004, 11.23), (1.879, -0.4116, 10.48), (0.5083, -0.9138, 11.11), (0.9486, -1.713, 10.48), (-0.4803, -0.9457, 11.13), (-0.7402, -1.846, 10.64), (-0.9321, -0.2382, 11.09), (-1.996, -0.4317, 10.56), (-0.891, 0.7525, 11.12), (-1.554, 1.261, 10.48), (-0.005177, 2.001, 6.238), (1.676, 1.301, 6.154), (-1.545, 1.257, 6.198), (1.875, -0.4059, 6.272), (0.8686, -1.797, 6.247), (-0.7945, -1.711, 1.768), (-2.021, -0.4699, 1.879), (-0.1023, 1.902, 8.812), (-1.552, 1.276, 8.927), (1.542, 1.186, 8.842), (1.939, -0.4252, 8.896), (0.9688, -1.784, 8.915), (-0.8587, -1.731, 8.925), (-1.95, -0.4451, 8.875), (1.255, -1.292, 8.776), (1.365, -1.174, 6.25), (-0.06142, 1.521, 11.14), (1.003, 0.8098, 10.98), (1.288, -0.2432, 10.92), (0.5634, -1.286, 10.92), (-0.5287, -1.358, 11.01), (-1.336, -0.2781, 10.9), (-1.131, 0.8991, 10.96), (-0.1268, 0.4299, 11.29), (0.2587, 0.3635, 11.31), (0.4312, -0.1336, 11.22), (0.1052, -0.2887, 11.46), (-0.2999, -0.3635, 11.37), (-0.4118, -0.2665, 11.36), (-0.3171, 0.3836, 11.23), (-0.005654, 0.9997, 11.35), (0.8539, 0.5733, 11.34), (0.9554, -0.2197, 11.35), (0.4526, -0.8186, 11.45), (-0.4192, -0.7777, 11.41), (-1.067, -0.2759, 11.21), (-0.8663, 0.606, 11.38), (-0.06403, 0.4104, 12.88), (0.4058, 0.3227, 12.71), (0.4929, -0.1605, 12.77), (0.1725, -0.4127, 12.77), (-0.2447, -0.4774, 12.78), (-0.4381, -0.1601, 12.69), (-0.4177, 0.1497, 12.76), (-0.07723, 0.3425, 12.54), (0.1558, 0.4486, 12.12), (-0.2254, 0.3068, 11.97), (-0.018, 0.4897, 11.96), (0.3176, 0.3158, 12.23), (-0.2456, 0.1501, 12.29), (-0.7683, -1.807, 1.052), (-1.89, -0.5158, 0.9076), (-1.867, -0.3772, 1.527), (-0.8847, -1.88, 1.514)], [], [(0, 70, 74, 1), (1, 74, 71, 2), (2, 71, 73, 72, 3), (3, 72, 75, 4), (4, 75, 70, 0), (0, 1, 2, 3, 4), (34, 25, 13, 33), (36, 17, 19, 37, 40), (37, 19, 21, 38), (38, 21, 23, 39), (39, 23, 25, 34), (33, 13, 15, 35), (35, 15, 17, 36), (5, 6, 7, 8, 9, 10, 11), (15, 13, 42, 43), (17, 15, 43, 44), (19, 17, 44, 45), (21, 19, 45, 46), (23, 21, 46, 47), (25, 23, 47, 48), (13, 25, 48, 42), (20, 18, 59, 60), (6, 27, 29, 7), (5, 26, 27, 6), (10, 77, 78, 32, 28, 11), (9, 76, 77, 10), (8, 30, 31, 79, 76, 9), (7, 29, 41, 30, 8), (11, 28, 26, 5), (27, 35, 36, 29), (26, 33, 35, 27), (32, 39, 34, 28), (31, 38, 39, 32), (30, 37, 38, 31), (29, 36, 40, 41), (28, 34, 33, 26), (41, 40, 37, 30), (12, 14, 43, 42), (14, 16, 44, 43), (16, 18, 45, 44), (18, 20, 46, 45), (20, 22, 47, 46), (22, 24, 48, 47), (24, 12, 42, 48), (49, 55, 69, 63, 70, 75, 72, 73), (16, 14, 57, 58), (12, 24, 62, 56), (22, 20, 60, 61), (18, 16, 58, 59), (14, 12, 56, 57), (24, 22, 61, 62), (49, 50, 57, 56), (50, 51, 58, 57), (51, 52, 59, 58), (52, 53, 60, 59), (53, 54, 61, 60), (54, 55, 62, 61), (55, 49, 56, 62), (64, 63, 69, 68, 67, 66, 65), (54, 53, 67, 68), (52, 51, 65, 66), (50, 49, 73, 71, 74, 70, 63, 64), (55, 54, 68, 69), (53, 52, 66, 67), (51, 50, 64, 65), (77, 76, 79, 78), (78, 79, 31, 32)])
me_cylinder.polygons.foreach_set('material_index', [3, 3, 3, 3, 3, 3, 0, 0, 0, 0, 0, 0, 0, 0, 0, 0, 0, 0, 0, 0, 0, 2, 0, 0, 0, 0, 0, 0, 0, 1, 0, 0, 0, 0, 1, 0, 1, 0, 0, 0, 0, 0, 0, 0, 3, 2, 2, 2, 2, 2, 2, 2, 2, 2, 2, 2, 2, 2, 3, 3, 3, 3, 3, 3, 3, 1, 1])
_uv = me_cylinder.uv_layers.new(name='UVMap')
_uv.uv.foreach_set('vector', [0.5013, 0.6255, 0.4947, 0.5407, 0.544, 0.5373, 0.5317, 0.6486, 0.6486, 0.8658, 0.5373, 0.8623, 0.5539, 0.8487, 0.6395, 0.836, 0.5125, 0.6395, 0.5238, 0.5539, 0.5021, 0.5591, 0.4762, 0.5362, 0.4957, 0.6129, 0.6129, 0.8334, 0.5362, 0.8304, 0.5166, 0.8696, 0.6177, 0.8779, 0.6177, 0.8779, 0.5166, 0.8696, 0.5407, 0.9006, 0.6255, 0.8904, 0.5013, 0.8904, 0.5317, 0.8658, 0.5125, 0.836, 0.4957, 0.8334, 0.4849, 0.8779, 0.3104, 0.4496, 0.3101, 0.6432, 0.5016, 0.646, 0.4916, 0.4352, 0.4447, 0.4457, 0.4464, 0.6432, 0.2838, 0.6439, 0.2748, 0.4481, 0.3364, 0.4308, 0.6254, 0.4481, 0.6229, 0.6439, 0.4118, 0.6633, 0.397, 0.4493, 0.2814, 0.4493, 0.2671, 0.6633, 0.4439, 0.6542, 0.4422, 0.4431, 0.4422, 0.4431, 0.4439, 0.6542, 0.6555, 0.6432, 0.6574, 0.4496, 0.4916, 0.4352, 0.5016, 0.646, 0.6982, 0.6614, 0.697, 0.4389, 0.6461, 0.4389, 0.6656, 0.6614, 0.4464, 0.6432, 0.4447, 0.4457, 0.5168, 0.7543, 0.7093, 0.651, 0.7502, 0.4405, 0.609, 0.2768, 0.3961, 0.269, 0.255, 0.4645, 0.3073, 0.6544, 0.6982, 0.6656, 0.5016, 0.7506, 0.4967, 0.6881, 0.6298, 0.5991, 0.7392, 0.4464, 0.6982, 0.6656, 0.6298, 0.5991, 0.6654, 0.4675, 0.6229, 0.2838, 0.7392, 0.4464, 0.6654, 0.4675, 0.5748, 0.3371, 0.4118, 0.2671, 0.6229, 0.2838, 0.5748, 0.3371, 0.4383, 0.3281, 0.2548, 0.4439, 0.4118, 0.2671, 0.4383, 0.3281, 0.3373, 0.4631, 0.3101, 0.6555, 0.2548, 0.4439, 0.3373, 0.4631, 0.363, 0.6103, 0.5016, 0.646, 0.3101, 0.6432, 0.363, 0.7032, 0.4967, 0.7262, 0.4443, 0.7244, 0.5679, 0.7228, 0.5609, 0.7645, 0.4519, 0.7602, 0.651, -0.6513, 0.6605, 0.103, 0.4471, 0.1177, 0.4405, -0.6665, 0.5168, -0.6797, 0.5037, 0.1135, 0.7138, 0.103, 0.7093, -0.6513, 0.4645, -0.6633, 0.4334, -0.5528, 0.4507, -0.4754, 0.4391, -0.4314, 0.655, 0.1085, 0.6544, -0.6636, 0.269, -0.6644, 0.272, -0.5348, 0.4334, -0.5528, 0.4645, -0.6633, 0.609, -0.6793, 0.6129, 0.1146, 0.405, -0.4453, 0.3938, -0.4771, 0.4083, -0.5348, 0.3961, -0.6644, 0.4405, -0.6665, 0.4471, 0.1177, 0.3511, 0.115, 0.2732, 0.1146, 0.2768, -0.6793, 0.3073, -0.6636, 0.3112, 0.1085, 0.5037, 0.1135, 0.5168, -0.6797, 0.6605, 0.103, 0.6461, 0.4389, 0.4447, 0.4457, 0.4471, 0.1177, 0.5037, 0.1135, 0.4916, 0.4352, 0.697, 0.4389, 0.7138, 0.103, 0.4391, -0.4314, 0.4422, 0.4431, 0.6574, 0.4496, 0.655, 0.1085, 0.284, -0.4453, 0.2814, 0.4493, 0.4422, 0.4431, 0.4391, -0.4314, 0.6129, 0.1146, 0.6254, 0.4481, 0.397, 0.4493, 0.405, -0.4453, 0.4471, 0.1177, 0.4447, 0.4457, 0.3364, 0.4308, 0.3511, 0.115, 0.3112, 0.1085, 0.3104, 0.4496, 0.4916, 0.4352, 0.5037, 0.1135, 0.3511, 0.115, 0.3364, 0.4308, 0.2748, 0.4481, 0.2732, 0.1146, 0.5047, 0.6193, 0.6032, 0.565, 0.6298, 0.5991, 0.4967, 0.6881, 0.6032, 0.565, 0.622, 0.4853, 0.6654, 0.4675, 0.6298, 0.5991, 0.622, 0.4853, 0.5679, 0.3836, 0.5748, 0.3371, 0.6654, 0.4675, 0.5679, 0.3836, 0.4443, 0.3797, 0.4383, 0.3281, 0.5748, 0.3371, 0.4443, 0.3797, 0.3878, 0.4681, 0.3373, 0.4631, 0.4383, 0.3281, 0.3878, 0.4681, 0.393, 0.5919, 0.363, 0.6103, 0.3373, 0.4631, 0.393, 0.5919, 0.5047, 0.6193, 0.4967, 0.6881, 0.363, 0.6103, 0.4885, 0.7455, 0.4647, 0.738, 0.4521, 0.9283, 0.4963, 0.9435, 0.4947, 0.9006, 0.4736, 0.8696, 0.4762, 0.8304, 0.5021, 0.8291, 0.4853, 0.7374, 0.565, 0.7326, 0.5695, 0.7508, 0.4704, 0.7528, 0.5047, 0.7279, 0.393, 0.7237, 0.3961, 0.7556, 0.5036, 0.7526, 0.4681, 0.7201, 0.3797, 0.7244, 0.4007, 0.7602, 0.4634, 0.735, 0.3836, 0.7228, 0.4853, 0.7374, 0.4704, 0.7528, 0.3955, 0.7645, 0.6032, 0.7326, 0.5047, 0.7279, 0.5036, 0.7526, 0.6111, 0.7508, 0.5919, 0.7237, 0.4681, 0.7201, 0.4634, 0.735, 0.5736, 0.7556, 0.4885, 0.5516, 0.5367, 0.5433, 0.6111, 0.5695, 0.5036, 0.6228, 0.5367, 0.5433, 0.5582, 0.4812, 0.6238, 0.4704, 0.6111, 0.5695, 0.5582, 0.4812, 0.5175, 0.4618, 0.5609, 0.3955, 0.6238, 0.4704, 0.5175, 0.4618, 0.4669, 0.4524, 0.4519, 0.4007, 0.5609, 0.3955, 0.4669, 0.4524, 0.4529, 0.4646, 0.371, 0.4634, 0.4519, 0.4007, 0.4529, 0.4646, 0.4647, 0.5458, 0.3961, 0.5736, 0.371, 0.4634, 0.4647, 0.5458, 0.4885, 0.5516, 0.5036, 0.6228, 0.3961, 0.5736, 0.5551, 0.5382, 0.4963, 0.5492, 0.4521, 0.5166, 0.4496, 0.4779, 0.4738, 0.4382, 0.5259, 0.4463, 0.566, 0.4778, 0.4646, 0.754, 0.4524, 0.7549, 0.4382, 0.9314, 0.4779, 0.9205, 0.5175, 0.7661, 0.5582, 0.7365, 0.566, 0.9298, 0.5259, 0.9294, 0.5367, 0.7475, 0.4885, 0.7455, 0.5021, 0.8291, 0.5238, 0.8487, 0.544, 0.8623, 0.4947, 0.9006, 0.4963, 0.9435, 0.5551, 0.9226, 0.5458, 0.738, 0.4646, 0.754, 0.4779, 0.9205, 0.5166, 0.9283, 0.4669, 0.7549, 0.5175, 0.7661, 0.5259, 0.9294, 0.4738, 0.9314, 0.4812, 0.7365, 0.5433, 0.7475, 0.5382, 0.9226, 0.4778, 0.9298, 0.4334, -0.5528, 0.272, -0.5348, 0.2628, -0.4771, 0.4507, -0.4754, 0.4507, -0.4754, 0.2628, -0.4771, 0.284, -0.4453, 0.4391, -0.4314])
me_cylinder.materials.append(mat_base)
me_cylinder.materials.append(mat_labelcolour)
me_cylinder.materials.append(mat_nozelbase)
me_cylinder.materials.append(mat_nozel)
me_cylinder.use_remesh_fix_poles = True
me_cylinder.use_remesh_preserve_attributes = False
me_cylinder.use_mirror_vertex_groups = False
me_cylinder.update()
me_cube_003 = bpy.data.meshes.new('Cube.003')
me_cube_003.from_pydata([(-4.385, -33.32, 0.5734), (-4.262, -35.39, 15.76), (-3.292, 33.39, -0.1313), (-6.293, 35.73, 15.05), (3.003, -32.5, -0.2602), (3.237, -34.08, 16.58), (3.8, 34.54, -1.021), (4.549, 34.57, 15.08), (-4.343, -0.02879, 1.373), (-4.996, 0.8586, 15.45), (6.039, -1.757, -0.01793), (5.595, 0.2594, 15.2), (-5.073, 18.11, 15.37), (5.589, 17.61, 0.02792), (-5.314, 18.75, -0.2471), (5.472, 16.84, 14.05), (-4.871, -18.44, -0.6386), (6.274, -17.46, 15.94), (-6.37, -16.73, 15.98), (3.773, -18.23, 0.3422)], [], [(14, 12, 3, 2), (2, 3, 7, 6), (19, 17, 5, 4), (4, 5, 1, 0), (17, 18, 1, 5), (15, 12, 9, 11), (13, 15, 11, 10), (16, 18, 9, 8), (6, 7, 15, 13), (7, 3, 12, 15), (8, 9, 12, 14), (0, 1, 18, 16), (11, 9, 18, 17), (10, 11, 17, 19), (19, 4, 0, 16, 8, 14, 2, 6, 13, 10)])
me_cube_003.polygons.foreach_set('use_smooth', [True] * 15)
_uv = me_cube_003.uv_layers.new(name='UVMap')
_uv.uv.foreach_set('vector', [2.823, -0.6879, 2.743, 1.265, 4.945, 1.224, 4.653, -0.6734, 0.09829, -0.6734, -0.2769, 1.224, 1.078, 1.228, 0.9848, -0.7847, -1.799, -0.6142, -1.704, 1.335, -3.781, 1.415, -3.583, -0.6895, 0.8852, -0.6895, 0.9144, 1.415, -0.02303, 1.313, -0.03831, -0.5853, 1.294, -1.704, -0.2864, -1.612, -0.02303, -3.944, 0.9144, -3.781, 1.194, 2.584, -0.1243, 2.743, -0.1148, 0.5866, 1.209, 0.5117, 2.68, -0.6535, 2.584, 1.1, 0.5117, 1.243, 0.2596, -0.6593, -1.826, -0.7368, -1.612, 1.341, 0.5866, 1.274, 0.4756, -0.4854, 4.796, -0.7847, 4.8, 1.228, 2.584, 1.1, 2.68, -0.6535, 1.078, 4.8, -0.2769, 4.945, -0.1243, 2.743, 1.194, 2.584, 0.4756, -0.4854, 0.5866, 1.274, 2.743, 1.265, 2.823, -0.6879, -3.686, -0.5853, -3.944, 1.313, -1.612, 1.341, -1.826, -0.7368, 1.209, 0.5117, -0.1148, 0.5866, -0.2864, -1.612, 1.294, -1.704, 0.2596, -0.6593, 0.5117, 1.243, -1.704, 1.335, -1.799, -0.6142, 0.9814, -1.799, 0.8852, -3.583, -0.03831, -3.686, -0.09905, -1.826, -0.03305, 0.4756, -0.1545, 2.823, 0.09829, 4.653, 0.9848, 4.796, 1.208, 2.68, 1.265, 0.2596])
me_cube_003.use_remesh_fix_poles = True
me_cube_003.use_remesh_preserve_attributes = False
me_cube_003.use_mirror_vertex_groups = False
me_cube_003.update()
me_cube_006 = bpy.data.meshes.new('Cube.006')
me_cube_006.from_pydata([(-5.865, -5.411, -0.1409), (-6.875, -5.495, 11.49), (-5.407, 5.623, -0.3428), (-5.35, 6.762, 11.89), (6.256, -6.376, 0.4228), (5.309, -6.293, 12.08), (5.725, 5.607, 0.02137), (6.242, 5.37, 10.88), (-5.948, 0.4206, -0.7722), (-6.573, -4.971, 5.285), (-6.034, 0.504, 11.65), (-6.291, 6.277, 5.619), (-0.3817, 5.706, 0.749), (-0.1193, 6.155, 11.62), (6.193, 6.55, 5.897), (5.862, 0.5476, -0.1487), (6.245, 0.8343, 11.28), (6.015, -5.332, 5.75), (-0.241, -6.117, 0.2114), (-1.042, -6.473, 11.58), (-0.3078, 0.3261, 11.78), (-0.6636, -5.837, 6.959), (5.586, 0.9223, 5.178), (-0.1528, 6.642, 5.697), (-6.059, 0.8568, 5.331)], [], [(24, 10, 3, 11), (23, 13, 7, 14), (22, 16, 5, 17), (21, 19, 1, 9), (20, 10, 1, 19), (16, 20, 19, 5), (7, 13, 20, 16), (13, 3, 10, 20), (12, 6, 15, 4, 18, 0, 8, 2), (18, 21, 9, 0), (4, 17, 21, 18), (17, 5, 19, 21), (15, 22, 17, 4), (6, 14, 22, 15), (14, 7, 16, 22), (12, 23, 14, 6), (2, 11, 23, 12), (11, 3, 13, 23), (8, 24, 11, 2), (0, 9, 24, 8), (9, 1, 10, 24)])
me_cube_006.polygons.foreach_set('use_smooth', [True] * 21)
_uv = me_cube_006.uv_layers.new(name='UVMap')
_uv.uv.foreach_set('vector', [0.5672, 0.3427, 0.523, 1.133, 1.305, 1.163, 1.245, 0.3787, 0.503, 0.3884, 0.5072, 1.129, 1.302, 1.036, 1.296, 0.4135, 0.5753, 0.3236, 0.5643, 1.086, -0.3266, 1.186, -0.2064, 0.3951, 0.4391, 0.5462, 0.3918, 1.124, -0.3373, 1.112, -0.2995, 0.3369, 0.4836, 0.5008, -0.2322, 0.523, -0.3373, -0.2268, 0.3918, -0.3491, 1.303, 0.5643, 0.4836, 0.5008, 0.3918, -0.3491, 1.186, -0.3266, 1.302, 1.131, 0.5072, 1.229, 0.4836, 0.5008, 1.303, 0.5643, 0.5072, 1.229, -0.1466, 1.305, -0.2322, 0.523, 0.4836, 0.5008, 0.4744, 1.173, 1.238, 1.161, 1.255, 0.5285, 1.304, -0.3369, 0.492, -0.3046, -0.211, -0.2163, -0.2215, 0.5126, -0.1538, 1.163, 0.492, -0.2973, 0.4391, 0.5462, -0.2995, 0.3369, -0.211, -0.3413, 1.304, -0.2708, 1.274, 0.3951, 0.4391, 0.5462, 0.492, -0.2973, 1.274, 0.3951, 1.186, 1.186, 0.3918, 1.124, 0.4391, 0.5462, 0.5285, -0.3423, 0.5753, 0.3236, -0.2064, 0.3951, -0.3369, -0.2708, 1.161, -0.321, 1.279, 0.4135, 0.5753, 0.3236, 0.5285, -0.3423, 1.279, 0.4135, 1.131, 1.036, 0.5643, 1.086, 0.5753, 0.3236, 0.4744, -0.23, 0.503, 0.3884, 1.296, 0.4135, 1.238, -0.321, -0.1538, -0.3665, -0.2643, 0.3787, 0.503, 0.3884, 0.4744, -0.23, -0.2643, 0.3787, -0.1466, 1.163, 0.5072, 1.129, 0.503, 0.3884, 0.5126, -0.4202, 0.5672, 0.3427, 1.245, 0.3787, 1.163, -0.3665, -0.2163, -0.3413, -0.1613, 0.3369, 0.5672, 0.3427, 0.5126, -0.4202, -0.1613, 0.3369, -0.2268, 1.112, 0.523, 1.133, 0.5672, 0.3427])
me_cube_006.use_remesh_fix_poles = True
me_cube_006.use_remesh_preserve_attributes = False
me_cube_006.use_mirror_vertex_groups = False
me_cube_006.update()
me_cube_007 = bpy.data.meshes.new('Cube.007')
me_cube_007.from_pydata([(-4.831, -4.899, 0.1192), (-6.458, -4.848, 26.0), (-4.761, 5.115, -0.8808), (-4.905, 6.142, 27.49), (5.209, -5.952, 0.1192), (5.059, -5.437, 27.52), (4.803, 5.221, 0.1192), (5.436, 4.803, 26.56), (-5.331, 0.6686, 0.1192), (-6.046, -4.868, 18.12), (-5.517, 0.7707, 26.15), (-5.424, 5.999, 18.55), (-0.6137, 5.701, 0.1658), (0.06974, 5.634, 27.33), (5.835, 5.458, 19.32), (5.526, 0.3991, 0.1192), (6.109, 0.8221, 26.58), (5.987, -5.211, 18.01), (-0.00153, -6.254, 0.1192), (-0.6408, -5.655, 26.97), (0.01083, 0.3147, 27.83), (-0.3591, -5.844, 20.21), (5.956, 0.7268, 17.31), (0.139, 6.407, 19.73), (-5.911, 0.4323, 16.89), (-5.329, 5.299, 9.401), (5.553, 5.575, 10.81), (5.532, -5.294, 10.06), (-5.905, -4.939, 9.021), (5.821, 0.5845, 9.354), (-6.312, 0.2664, 8.771)], [], [(24, 10, 3, 11), (23, 13, 7, 14), (22, 16, 5, 17), (21, 19, 1, 9), (20, 10, 1, 19), (16, 20, 19, 5), (7, 13, 20, 16), (13, 3, 10, 20), (12, 6, 15, 4, 18, 0, 8, 2), (27, 17, 21, 9, 28, 0, 18, 4), (17, 5, 19, 21), (29, 22, 17, 27), (26, 14, 22, 29), (14, 7, 16, 22), (25, 11, 23, 14, 26, 6, 12, 2), (11, 3, 13, 23), (30, 24, 11, 25), (28, 9, 24, 30), (9, 1, 10, 24), (0, 28, 30, 8), (8, 30, 25, 2), (6, 26, 29, 15), (15, 29, 27, 4)])
me_cube_007.polygons.foreach_set('use_smooth', [True] * 23)
_uv = me_cube_007.uv_layers.new(name='UVMap')
_uv.uv.foreach_set('vector', [0.518, 0.5353, 0.5604, 1.692, 1.232, 1.86, 1.214, 0.7419, 0.5218, 0.8892, 0.5131, 1.84, 1.184, 1.744, 1.234, 0.838, 0.5549, 0.5874, 0.5668, 1.746, -0.2156, 1.864, -0.1874, 0.6746, 0.4595, 0.9496, 0.4243, 1.794, -0.3028, 1.674, -0.2514, 0.688, 0.5058, 0.5033, -0.1852, 0.5604, -0.3028, -0.142, 0.4243, -0.2428, 1.268, 0.5668, 0.5058, 0.5033, 0.4243, -0.2428, 1.137, -0.2156, 1.184, 1.064, 0.5131, 1.168, 0.5058, 0.5033, 1.268, 0.5668, 0.5131, 1.168, -0.1087, 1.232, -0.1852, 0.5604, 0.5058, 0.5033, 0.4277, 1.177, 1.105, 1.117, 1.195, 0.5139, 1.156, -0.2799, 0.5042, -0.3178, -0.09948, -0.1484, -0.1619, 0.5476, -0.09075, 1.103, 1.196, -0.3192, 1.253, 0.6746, 0.4595, 0.9496, -0.2514, 0.688, -0.2337, -0.4489, -0.09948, -1.562, 0.5042, -1.562, 1.156, -1.562, 1.253, 0.6746, 1.137, 1.864, 0.4243, 1.794, 0.4595, 0.9496, 0.5371, -0.4072, 0.5549, 0.5874, -0.1874, 0.6746, -0.1978, -0.3192, 1.161, -0.2258, 1.146, 0.838, 0.5549, 0.5874, 0.5371, -0.4072, 1.146, 0.838, 1.064, 1.744, 0.5668, 1.746, 0.5549, 0.5874, -0.1617, -0.4014, -0.1737, 0.7419, 0.5218, 0.8892, 1.234, 0.838, 1.199, -0.2258, 1.105, -1.562, 0.4277, -1.556, -0.09075, -1.687, -0.1737, 0.7419, -0.1087, 1.86, 0.5131, 1.84, 0.5218, 0.8892, 0.4973, -0.4802, 0.518, 0.5353, 1.214, 0.7419, 1.126, -0.4014, -0.1533, -0.4489, -0.1445, 0.688, 0.518, 0.5353, 0.4973, -0.4802, -0.1445, 0.688, -0.142, 1.674, 0.5604, 1.692, 0.518, 0.5353, -0.1484, -1.562, -0.1533, -0.4489, 0.4973, -0.4802, 0.5476, -1.562, 0.5476, -1.562, 0.4973, -0.4802, 1.126, -0.4014, 1.103, -1.687, 1.117, -1.562, 1.161, -0.2258, 0.5371, -0.4072, 0.5139, -1.562, 0.5139, -1.562, 0.5371, -0.4072, -0.1978, -0.3192, -0.2799, -1.562])
me_cube_007.use_remesh_fix_poles = True
me_cube_007.use_remesh_preserve_attributes = False
me_cube_007.use_mirror_vertex_groups = False
me_cube_007.update()
me_cube_005 = bpy.data.meshes.new('Cube.005')
me_cube_005.from_pydata([(-3.706, 22.05, -0.8857), (-5.474, 21.27, 16.19), (6.055, 21.34, -0.8303), (3.648, 24.57, 15.57), (-7.227, -5.421, -0.8857), (-7.988, -6.628, 17.79), (5.687, -7.754, -1.072), (6.216, -6.156, 15.97), (-5.734, 8.306, 17.68), (6.479, 8.818, -0.8857), (-5.761, 6.684, -0.8857), (6.608, 7.651, 14.47), (-6.087, -22.22, -0.8857), (5.643, -21.75, 16.7), (-6.815, -19.76, 16.11), (4.56, -23.5, -0.7359)], [], [(10, 8, 1, 0), (0, 1, 3, 2), (11, 8, 5, 7), (9, 11, 7, 6), (12, 14, 5, 4), (2, 3, 11, 9), (3, 1, 8, 11), (4, 5, 8, 10), (7, 5, 14, 13), (6, 7, 13, 15), (15, 13, 14, 12), (2, 9, 6, 15, 12, 4, 10, 0)])
me_cube_005.polygons.foreach_set('use_smooth', [True] * 12)
_uv = me_cube_005.uv_layers.new(name='UVMap')
_uv.uv.foreach_set('vector', [1.269, -0.7557, 1.471, 1.565, 3.092, 1.379, 3.189, -0.7557, 0.06954, -0.7557, -0.1515, 1.379, 0.9887, 1.302, 1.29, -0.7487, 1.359, 1.389, -0.184, 1.471, -0.4657, -0.3954, 1.31, -0.3364, 1.535, -0.7557, 1.389, 1.164, -0.3364, 1.351, -0.5361, -0.779, -2.345, -0.7557, -2.036, 1.368, -0.3954, 1.579, -0.2444, -0.7557, 3.101, -0.7487, 3.504, 1.302, 1.389, 1.164, 1.535, -0.7557, 0.9887, 3.504, -0.1515, 3.092, -0.184, 1.471, 1.359, 1.389, -0.2444, -0.7557, -0.3954, 1.579, 1.471, 1.565, 1.269, -0.7557, 1.31, -0.3364, -0.4657, -0.3954, -0.3191, -2.036, 1.238, -2.286, -0.5361, -0.779, -0.3364, 1.351, -2.286, 1.443, -2.504, -0.7369, 1.103, -0.7369, 1.238, 1.443, -0.3191, 1.368, -0.2281, -0.7557, 1.29, 3.101, 1.343, 1.535, 1.244, -0.5361, 1.103, -2.504, -0.2281, -2.345, -0.3706, -0.2444, -0.1874, 1.269, 0.06954, 3.189])
me_cube_005.use_remesh_fix_poles = True
me_cube_005.use_remesh_preserve_attributes = False
me_cube_005.use_mirror_vertex_groups = False
me_cube_005.update()
me_cube_008 = bpy.data.meshes.new('Cube.008')
me_cube_008.from_pydata([(0.0, 0.0, 0.0), (0.0, 0.0, 15.0), (-14.99, -6.107e-07, 0.0), (-14.99, -6.107e-07, 15.0), (-8.742e-08, 0.9712, 0.0), (-8.742e-08, 0.9712, 15.0), (-14.99, 0.9712, 0.0), (-14.99, 0.9712, 15.0), (6.011, 2.971, 0.0), (6.011, 2.971, 15.0), (-20.99, 2.971, 0.0), (-20.99, 2.971, 15.0), (-0.7071, 0.0, 0.7071), (-0.7071, 0.0, 14.29), (-14.28, -6.107e-07, 0.7071), (-14.28, -6.107e-07, 14.29), (-0.6904, 1.469, 1.025), (-0.6904, 1.469, 14.48), (-14.3, 1.469, 1.025), (-14.3, 1.469, 14.48), (5.195, 3.67, 0.5), (5.195, 3.67, 14.5), (-20.17, 3.67, 0.5), (-20.17, 3.67, 14.5)], [], [(2, 3, 7, 6), (4, 5, 1, 0), (2, 6, 4, 0), (7, 3, 1, 5), (5, 4, 8, 9), (6, 7, 11, 10), (14, 18, 19, 15), (16, 12, 13, 17), (14, 12, 16, 18), (19, 17, 13, 15), (17, 21, 20, 16), (18, 22, 23, 19), (2, 0, 12, 14), (0, 1, 13, 12), (1, 3, 15, 13), (3, 2, 14, 15), (4, 6, 18, 16), (7, 5, 17, 19), (9, 8, 20, 21), (5, 9, 21, 17), (8, 4, 16, 20), (10, 11, 23, 22), (6, 10, 22, 18), (11, 7, 19, 23)])
_uv = me_cube_008.uv_layers.new(name='UVMap')
_uv.uv.foreach_set('vector', [2.379, -0.01172, 2.379, 3.738, 2.625, 3.738, 2.625, -0.01172, 2.625, -0.01172, 2.625, 3.738, 2.379, 3.738, 2.379, -0.01172, 0.8125, 1.566, 0.8125, 1.812, 4.562, 1.812, 4.562, 1.566, 0.8125, 1.812, 0.8125, 1.566, 4.562, 1.566, 4.562, 1.812, 4.562, 3.738, 4.562, -0.01172, 6.062, -0.01172, 6.062, 3.738, 0.8125, -0.01172, 0.8125, 3.738, -0.6875, 3.738, -0.6875, -0.01172, 2.379, 0.1641, 2.75, 0.2461, 2.75, 3.609, 2.379, 3.562, 2.75, 0.2461, 2.379, 0.1641, 2.379, 3.562, 2.75, 3.609, 0.9922, 1.566, 4.383, 1.566, 4.387, 1.938, 0.9844, 1.938, 0.9844, 1.938, 4.387, 1.938, 4.383, 1.566, 0.9922, 1.566, -1.374, 0.005477, 0.1226, 0.0001771, 0.1226, 3.0, -1.374, 3.0, 1.383, 0.0, 0.1172, 0.0, 0.1172, 3.0, 1.383, 3.0, 0.8125, -0.01172, 4.562, -0.01172, 4.383, 0.1641, 0.9922, 0.1641, 4.562, -0.01172, 4.562, 3.738, 4.383, 3.562, 4.383, 0.1641, 4.562, 3.738, 0.8125, 3.738, 0.9922, 3.562, 4.383, 3.562, 0.8125, 3.738, 0.8125, -0.01172, 0.9922, 0.1641, 0.9922, 3.562, 4.562, -0.01172, 0.8125, -0.01172, 0.9844, 0.2461, 4.387, 0.2461, 0.8125, 3.738, 4.562, 3.738, 4.387, 3.609, 0.9844, 3.609, 6.062, 3.738, 6.062, -0.01172, 5.859, 0.1133, 5.859, 3.613, 4.562, 1.812, 6.062, 2.312, 5.859, 2.484, 4.387, 1.938, 6.062, 2.312, 4.562, 1.812, 4.387, 1.938, 5.859, 2.484, -0.6875, -0.01172, -0.6875, 3.738, -0.4805, 3.613, -0.4805, 0.1133, 0.8125, 1.812, -0.6875, 2.312, -0.4805, 2.484, 0.9844, 1.938, -0.6875, 2.312, 0.8125, 1.812, 0.9844, 1.938, -0.4805, 2.484])
me_cube_008.use_remesh_fix_poles = True
me_cube_008.use_remesh_preserve_attributes = False
me_cube_008.use_mirror_vertex_groups = False
me_cube_008.update()
me_cylinder_001 = bpy.data.meshes.new('Cylinder.001')
me_cylinder_001.from_pydata([(1.449, 0.3882, 11.5), (1.407, 0.3882, 32.0), (0.817, -1.258, 11.5), (0.8061, -1.258, 32.0), (-0.944, -1.166, 11.5), (-0.9548, -1.166, 32.0), (-1.4, 0.5376, 11.5), (-1.443, 0.5376, 32.0), (0.0785, 1.498, 11.5), (0.03616, 1.498, 32.0), (0.8366, -1.258, 35.0), (1.469, 0.3882, 35.0), (-0.9244, -1.166, 35.0), (-1.381, 0.5376, 35.0), (-1.425, 14.85, 34.5), (1.425, 14.85, 34.5), (-1.425, 14.85, 37.5), (1.425, 14.85, 37.5), (1.449, 29.74, 11.5), (1.407, 29.74, 32.0), (0.817, 31.39, 11.5), (0.8061, 31.39, 32.0), (-0.944, 31.29, 11.5), (-0.9548, 31.29, 32.0), (-1.4, 29.59, 11.5), (-1.443, 29.59, 32.0), (0.0785, 28.63, 11.5), (0.03616, 28.63, 32.0), (0.8366, 31.39, 35.0), (1.469, 29.74, 35.0), (-0.9244, 31.29, 35.0), (-1.381, 29.59, 35.0), (2.173, 0.5823, 10.5), (1.225, -1.887, 10.5), (-1.416, -1.749, 10.5), (-2.101, 0.8063, 10.5), (0.1178, 2.247, 10.5), (2.173, 0.5823, 0.0), (1.225, -1.887, 0.0), (-1.416, -1.749, 0.0), (-2.101, 0.8063, 0.0), (0.1178, 2.247, 0.0), (2.173, 29.55, 10.5), (1.225, 32.02, 10.5), (-1.416, 31.88, 10.5), (-2.101, 29.32, 10.5), (0.1178, 27.88, 10.5), (2.173, 29.55, 0.0), (1.225, 32.02, 0.0), (-1.416, 31.88, 0.0), (-2.101, 29.32, 0.0), (0.1178, 27.88, 0.0)], [], [(0, 1, 3, 2), (2, 3, 5, 4), (4, 5, 7, 6), (5, 3, 10, 12), (6, 7, 9, 8), (8, 9, 1, 0), (10, 11, 13, 12), (3, 1, 11, 10), (7, 5, 12, 13), (9, 7, 14, 15, 1), (11, 1, 15, 17), (7, 13, 16, 14), (13, 11, 17, 16), (18, 20, 21, 19), (20, 22, 23, 21), (22, 24, 25, 23), (23, 30, 28, 21), (24, 26, 27, 25), (26, 18, 19, 27), (28, 30, 31, 29), (21, 28, 29, 19), (25, 31, 30, 23), (16, 17, 29, 31), (15, 19, 29, 17), (14, 16, 31, 25), (14, 25, 27, 19, 15), (4, 6, 35, 34), (24, 22, 44, 45), (0, 2, 33, 32), (8, 0, 32, 36), (2, 4, 34, 33), (20, 18, 42, 43), (18, 26, 46, 42), (6, 8, 36, 35), (22, 20, 43, 44), (26, 24, 45, 46), (36, 32, 37, 41), (37, 38, 39, 40, 41), (35, 36, 41, 40), (32, 33, 38, 37), (34, 35, 40, 39), (33, 34, 39, 38), (42, 46, 51, 47), (47, 51, 50, 49, 48), (46, 45, 50, 51), (43, 42, 47, 48), (45, 44, 49, 50), (44, 43, 48, 49)])
me_cylinder_001.polygons.foreach_set('material_index', [0, 0, 0, 0, 0, 0, 0, 0, 0, 0, 0, 0, 0, 0, 0, 0, 0, 0, 0, 0, 0, 0, 0, 0, 0, 0, 1, 1, 1, 1, 1, 1, 1, 1, 1, 1, 1, 1, 1, 1, 1, 1, 1, 1, 1, 1, 1, 1])
_uv = me_cylinder_001.uv_layers.new(name='UVMap')
_uv.uv.foreach_set('vector', [-1.332, -0.4805, -1.332, 2.082, -1.538, 2.082, -1.538, -0.4805, 0.6029, -0.4805, 0.6015, 2.082, 0.3814, 2.082, 0.3828, -0.4805, -1.527, -0.4805, -1.527, 2.082, -1.314, 2.082, -1.314, -0.4805, 0.3814, 2.082, 0.6015, 2.082, 0.6053, 2.457, 0.3852, 2.457, 0.3257, -0.4805, 0.3204, 2.082, 0.5053, 2.082, 0.5106, -0.4805, 0.5106, -0.4805, 0.5053, 2.082, 0.6766, 2.082, 0.6819, -0.4805, 0.6053, -1.538, 0.6843, -1.332, 0.3282, -1.314, 0.3852, -1.527, -1.538, 2.082, -1.332, 2.082, -1.332, 2.457, -1.538, 2.457, -1.314, 2.082, -1.527, 2.082, -1.527, 2.457, -1.314, 2.457, 0.5053, -1.194, 0.3204, -1.314, 0.3226, 0.4754, 0.6789, 0.4754, 0.6766, -1.332, -1.332, 2.457, -1.332, 2.082, 0.4754, 2.395, 0.4754, 2.77, -1.314, 2.082, -1.314, 2.457, 0.4754, 2.77, 0.4754, 2.395, 0.3282, -1.314, 0.6843, -1.332, 0.6789, 0.4754, 0.3226, 0.4754, 2.337, -0.4805, 2.542, -0.4805, 2.542, 2.082, 2.337, 2.082, 0.6029, -0.4805, 0.3828, -0.4805, 0.3814, 2.082, 0.6015, 2.082, 2.531, -0.4805, 2.318, -0.4805, 2.318, 2.082, 2.531, 2.082, 0.3814, 2.082, 0.3852, 2.457, 0.6053, 2.457, 0.6015, 2.082, 0.3257, -0.4805, 0.5106, -0.4805, 0.5053, 2.082, 0.3204, 2.082, 0.5106, -0.4805, 0.6819, -0.4805, 0.6766, 2.082, 0.5053, 2.082, 0.6053, 2.542, 0.3852, 2.531, 0.3282, 2.318, 0.6843, 2.337, 2.542, 2.082, 2.542, 2.457, 2.337, 2.457, 2.337, 2.082, 2.318, 2.082, 2.318, 2.457, 2.531, 2.457, 2.531, 2.082, 0.3226, 0.4754, 0.6789, 0.4754, 0.6843, 2.337, 0.3282, 2.318, 0.4754, 2.395, 2.337, 2.082, 2.337, 2.457, 0.4754, 2.77, 0.4754, 2.395, 0.4754, 2.77, 2.318, 2.457, 2.318, 2.082, 0.3226, 0.4754, 0.3204, 2.318, 0.5053, 2.198, 0.6766, 2.337, 0.6789, 0.4754, -1.527, -0.4805, -1.314, -0.4805, -1.28, -0.6055, -1.6, -0.6055, 2.318, -0.4805, 2.531, -0.4805, 2.604, -0.6055, 2.284, -0.6055, -1.332, -0.4805, -1.538, -0.4805, -1.617, -0.6055, -1.308, -0.6055, 0.5106, -0.4805, 0.6819, -0.4805, 0.7724, -0.6055, 0.5155, -0.6055, 0.6029, -0.4805, 0.3828, -0.4805, 0.3238, -0.6055, 0.6539, -0.6055, 2.542, -0.4805, 2.337, -0.4805, 2.312, -0.6055, 2.621, -0.6055, 0.6819, -0.4805, 0.5106, -0.4805, 0.5155, -0.6055, 0.7724, -0.6055, 0.3257, -0.4805, 0.5106, -0.4805, 0.5155, -0.6055, 0.2382, -0.6055, 0.3828, -0.4805, 0.6029, -0.4805, 0.6539, -0.6055, 0.3238, -0.6055, 0.5106, -0.4805, 0.3257, -0.4805, 0.2382, -0.6055, 0.5155, -0.6055, 0.5155, -0.6055, 0.7724, -0.6055, 0.7724, -1.918, 0.5155, -1.918, 0.7724, -1.308, 0.6539, -1.617, 0.3238, -1.6, 0.2382, -1.28, 0.5155, -1.1, 0.2382, -0.6055, 0.5155, -0.6055, 0.5155, -1.918, 0.2382, -1.918, -1.308, -0.6055, -1.617, -0.6055, -1.617, -1.918, -1.308, -1.918, -1.6, -0.6055, -1.28, -0.6055, -1.28, -1.918, -1.6, -1.918, 0.6539, -0.6055, 0.3238, -0.6055, 0.3238, -1.918, 0.6539, -1.918, 0.7724, -0.6055, 0.5155, -0.6055, 0.5155, -1.918, 0.7724, -1.918, 0.7724, 2.312, 0.5155, 2.104, 0.2382, 2.284, 0.3238, 2.604, 0.6539, 2.621, 0.5155, -0.6055, 0.2382, -0.6055, 0.2382, -1.918, 0.5155, -1.918, 2.621, -0.6055, 2.312, -0.6055, 2.312, -1.918, 2.621, -1.918, 2.284, -0.6055, 2.604, -0.6055, 2.604, -1.918, 2.284, -1.918, 0.3238, -0.6055, 0.6539, -0.6055, 0.6539, -1.918, 0.3238, -1.918])
me_cylinder_001.materials.append(mat_material_001)
me_cylinder_001.materials.append(mat_material)
me_cylinder_001.use_remesh_fix_poles = True
me_cylinder_001.use_remesh_preserve_attributes = False
me_cylinder_001.use_mirror_vertex_groups = False
me_cylinder_001.update()
me_cube_009 = bpy.data.meshes.new('Cube.009')
me_cube_009.from_pydata([(-1.0, -0.8505, -0.8505), (-1.0, 0.8505, -0.8505), (1.0, -0.7996, -0.7996), (0.8403, 1.0, -0.8403), (-0.7, -0.7, 2.0), (-1.0, -0.8505, 1.551), (-0.7, 0.7, 2.0), (-1.0, 0.8505, 1.551), (0.7, -0.7, 2.0), (1.0, -0.7996, 1.5), (0.7, 0.7, 2.0), (0.8403, 1.0, 1.54), (-0.8403, 1.0, -0.8403), (-0.8141, -1.0, -0.8141), (-0.8403, 1.0, 1.54), (-0.8141, -1.0, 1.514), (1.0, 0.7996, -0.7996), (-1.0, 1.0, -1.0), (1.0, 0.7996, 1.5), (-1.0, 1.0, 1.7), (0.8141, -1.0, -0.8141), (1.0, 1.0, -1.0), (0.8141, -1.0, 1.514), (1.0, 1.0, 1.7), (-1.0, -1.0, -1.0), (1.0, -1.0, -1.0), (-1.0, -1.0, 1.7), (1.0, -1.0, 1.7), (0.8644, -0.8644, -0.03711), (0.8644, -0.6912, -0.03711), (0.7037, -0.8644, -0.03711), (0.8644, 0.8644, -0.02794), (0.7264, 0.8644, -0.02903), (0.8644, 0.6912, -0.0293), (-0.8644, 0.8644, -0.03711), (-0.8644, 0.7352, -0.03711), (-0.7264, 0.8644, -0.03711), (-0.8644, -0.8644, -0.03711), (-0.8644, -0.7352, -0.03711), (-0.7037, -0.8644, -0.03711), (-0.85, -0.7229, -0.8505), (-0.85, 0.7229, 1.551), (-0.85, -0.7229, 1.551), (-0.7347, -0.6249, -0.03711), (-0.8301, 0.706, -0.8465), (0.7143, 0.85, -0.8403), (-0.7143, 0.85, -0.8403), (0.6977, 0.8303, 1.536), (-0.7143, 0.85, 1.54), (-0.6174, 0.7347, -0.03711), (0.8297, -0.6634, -0.7954), (0.85, 0.6797, -0.7996), (0.85, -0.6797, 1.5), (0.85, 0.6797, 1.5), (0.7347, 0.5875, -0.0293), (0.692, -0.85, -0.8141), (-0.692, -0.85, 1.514), (0.692, -0.85, 1.514), (0.5981, -0.7347, -0.03711), (-0.6757, -0.83, -0.8098)], [], [(29, 52, 9), (32, 45, 47), (39, 56, 15), (35, 41, 7), (32, 47, 11), (31, 21, 3, 32), (31, 23, 18, 33), (24, 17, 21, 25), (28, 25, 2, 29), (19, 26, 4, 6), (23, 19, 6, 10), (27, 23, 10, 8), (26, 27, 8, 4), (28, 27, 22, 30), (24, 0, 1, 17), (19, 7, 5, 26), (37, 38, 0, 24), (34, 35, 7, 19), (21, 17, 12, 3), (19, 23, 11, 14), (34, 36, 12, 17), (31, 32, 11, 23), (21, 16, 2, 25), (27, 9, 18, 23), (28, 29, 9, 27), (31, 33, 16, 21), (25, 20, 13, 24), (26, 15, 22, 27), (28, 30, 20, 25), (37, 39, 15, 26), (34, 19, 14, 36), (34, 17, 1, 35), (37, 24, 13, 39), (37, 26, 5, 38), (40, 0, 38, 43), (53, 54, 33, 18), (59, 13, 20, 55), (48, 14, 11, 47), (52, 50, 51, 54, 53), (56, 59, 55, 58, 57), (47, 45, 46, 49, 48), (8, 10, 6, 4), (41, 44, 40, 43, 42), (53, 18, 9, 52), (46, 12, 36, 49), (57, 22, 15, 56), (42, 43, 38, 5), (35, 1, 44), (29, 50, 52), (29, 2, 50), (57, 58, 30, 22), (32, 3, 45), (51, 16, 33, 54), (55, 20, 30, 58), (48, 49, 36, 14), (39, 59, 56), (39, 13, 59), (35, 44, 41), (44, 1, 0, 40), (45, 3, 12, 46), (42, 5, 7, 41), (50, 2, 16, 51)])
_uv = me_cube_009.uv_layers.new(name='UVMap')
_uv.uv.foreach_set('vector', [0.4875, 0.725, 0.5833, 0.725, 0.5833, 0.725, 0.4883, 0.48, 0.3883, 0.48, 0.5863, 0.48, 0.4875, 0.9768, 0.5845, 0.9768, 0.5845, 0.9768, 0.4875, 0.2313, 0.5875, 0.2313, 0.5875, 0.2313, 0.4883, 0.48, 0.5863, 0.48, 0.5867, 0.48, 0.4884, 0.5, 0.375, 0.5, 0.3883, 0.48, 0.4883, 0.48, 0.4884, 0.5, 0.6, 0.5, 0.5833, 0.525, 0.4883, 0.525, 0.125, 0.75, 0.125, 0.5, 0.375, 0.5, 0.375, 0.75, 0.4875, 0.75, 0.375, 0.75, 0.3917, 0.725, 0.4875, 0.725, 0.875, 0.5, 0.875, 0.75, 0.8375, 0.7125, 0.8375, 0.5375, 0.625, 0.5, 0.875, 0.5, 0.8375, 0.5375, 0.6625, 0.5375, 0.6, 0.75, 0.6, 0.5, 0.6625, 0.5375, 0.6625, 0.7125, 0.875, 0.75, 0.625, 0.75, 0.6625, 0.7125, 0.8375, 0.7125, 0.4875, 0.75, 0.6, 0.75, 0.5845, 0.7732, 0.4875, 0.7732, 0.375, 0.0, 0.3875, 0.01869, 0.3875, 0.2313, 0.375, 0.25, 0.6, 0.25, 0.5875, 0.2313, 0.5875, 0.01869, 0.6, 0.0, 0.4875, 0.0, 0.4875, 0.01869, 0.3875, 0.01869, 0.375, 0.0, 0.4875, 0.25, 0.4875, 0.2313, 0.5875, 0.2313, 0.6, 0.25, 0.375, 0.5, 0.375, 0.25, 0.3883, 0.27, 0.3883, 0.48, 0.6, 0.25, 0.6, 0.5, 0.5867, 0.48, 0.5867, 0.27, 0.4875, 0.25, 0.4875, 0.27, 0.3883, 0.27, 0.375, 0.25, 0.4884, 0.5, 0.4883, 0.48, 0.5867, 0.48, 0.6, 0.5, 0.375, 0.5, 0.3917, 0.525, 0.3917, 0.725, 0.375, 0.75, 0.6, 0.75, 0.5833, 0.725, 0.5833, 0.525, 0.6, 0.5, 0.4875, 0.75, 0.4875, 0.725, 0.5833, 0.725, 0.6, 0.75, 0.4884, 0.5, 0.4883, 0.525, 0.3917, 0.525, 0.375, 0.5, 0.375, 0.75, 0.3905, 0.7732, 0.3905, 0.9768, 0.375, 1.0, 0.6, 1.0, 0.5845, 0.9768, 0.5845, 0.7732, 0.6, 0.75, 0.4875, 0.75, 0.4875, 0.7732, 0.3905, 0.7732, 0.375, 0.75, 0.4875, 1.0, 0.4875, 0.9768, 0.5845, 0.9768, 0.6, 1.0, 0.4875, 0.25, 0.6, 0.25, 0.5867, 0.27, 0.4875, 0.27, 0.4875, 0.25, 0.375, 0.25, 0.3875, 0.2313, 0.4875, 0.2313, 0.4875, 1.0, 0.375, 1.0, 0.3905, 0.9768, 0.4875, 0.9768, 0.4875, 0.0, 0.6, 0.0, 0.5875, 0.01869, 0.4875, 0.01869, 0.3875, 0.01869, 0.3875, 0.01869, 0.4875, 0.01869, 0.4875, 0.01869, 0.5833, 0.525, 0.4883, 0.525, 0.4883, 0.525, 0.5833, 0.525, 0.3916, 0.9768, 0.3905, 0.9768, 0.3905, 0.7732, 0.3905, 0.7732, 0.5867, 0.27, 0.5867, 0.27, 0.5867, 0.48, 0.5863, 0.48, 0.5833, 0.725, 0.3928, 0.725, 0.3917, 0.525, 0.4883, 0.525, 0.5833, 0.525, 0.5845, 0.9768, 0.3916, 0.9768, 0.3905, 0.7732, 0.4875, 0.7732, 0.5845, 0.7732, 0.5863, 0.48, 0.3883, 0.48, 0.3883, 0.27, 0.4875, 0.27, 0.5867, 0.27, 0.6625, 0.7125, 0.6625, 0.5375, 0.8375, 0.5375, 0.8375, 0.7125, 0.5875, 0.2313, 0.3885, 0.2313, 0.3875, 0.01869, 0.4875, 0.01869, 0.5875, 0.01869, 0.5833, 0.525, 0.5833, 0.525, 0.5833, 0.725, 0.5833, 0.725, 0.3883, 0.27, 0.3883, 0.27, 0.4875, 0.27, 0.4875, 0.27, 0.5845, 0.7732, 0.5845, 0.7732, 0.5845, 0.9768, 0.5845, 0.9768, 0.5875, 0.01869, 0.4875, 0.01869, 0.4875, 0.01869, 0.5875, 0.01869, 0.4875, 0.2313, 0.3875, 0.2313, 0.3885, 0.2313, 0.4875, 0.725, 0.3928, 0.725, 0.5833, 0.725, 0.4875, 0.725, 0.3917, 0.725, 0.3928, 0.725, 0.5845, 0.7732, 0.4875, 0.7732, 0.4875, 0.7732, 0.5845, 0.7732, 0.4883, 0.48, 0.3883, 0.48, 0.3883, 0.48, 0.3917, 0.525, 0.3917, 0.525, 0.4883, 0.525, 0.4883, 0.525, 0.3905, 0.7732, 0.3905, 0.7732, 0.4875, 0.7732, 0.4875, 0.7732, 0.5867, 0.27, 0.4875, 0.27, 0.4875, 0.27, 0.5867, 0.27, 0.4875, 0.9768, 0.3916, 0.9768, 0.5845, 0.9768, 0.4875, 0.9768, 0.3905, 0.9768, 0.3916, 0.9768, 0.4875, 0.2313, 0.3885, 0.2313, 0.5875, 0.2313, 0.3885, 0.2313, 0.3875, 0.2313, 0.3875, 0.01869, 0.3875, 0.01869, 0.3883, 0.48, 0.3883, 0.48, 0.3883, 0.27, 0.3883, 0.27, 0.5875, 0.01869, 0.5875, 0.01869, 0.5875, 0.2313, 0.5875, 0.2313, 0.3928, 0.725, 0.3917, 0.725, 0.3917, 0.525, 0.3917, 0.525])
me_cube_009.use_remesh_fix_poles = True
me_cube_009.use_remesh_preserve_attributes = False
me_cube_009.use_mirror_vertex_groups = False
me_cube_009.update()
me_cylinder_005 = bpy.data.meshes.new('Cylinder.005')
me_cylinder_005.from_pydata([(-0.01861, 0.8324, 0.9933), (0.8593, 0.3028, 0.9564), (0.7056, 0.3225, 0.9946), (0.506, -0.6659, 1.005), (-0.473, -0.6826, 0.9869), (-0.8008, 0.2413, 1.005), (1.312, 0.4263, 2.17), (1.998e-06, 1.38, 2.17), (0.8109, -1.116, 2.17), (-0.8109, -1.116, 2.17), (-1.312, 0.4263, 2.17), (1.067, 0.3672, 3.286), (1.95e-06, 0.784, 3.568), (0.4608, -0.6343, 3.568), (-0.4608, -0.6343, 3.568), (-1.04, 0.3379, 3.315), (1.943e-06, 2.384e-08, 3.897), (-0.000918, 0.9915, 0.9542), (0.5819, -0.8022, 0.9542), (-0.5837, -0.8022, 0.9542), (-0.9439, 0.3064, 0.9542), (-0.000918, 0.9247, 0.1602), (0.8786, 0.2857, 0.1602), (0.5426, -0.7482, 0.1602), (-0.5445, -0.7482, 0.1602), (-0.8804, 0.2857, 0.1602), (1.984e-06, 1.275, 2.982), (-0.7495, -1.032, 2.982), (0.7495, -1.032, 2.982), (-0.0009178, -3.982e-05, -0.328)], [], [(3, 18, 1, 2), (10, 5, 4, 9), (13, 11, 16), (11, 13, 28), (15, 12, 26), (12, 15, 16), (14, 13, 16), (11, 12, 16), (15, 14, 16), (23, 18, 19, 24), (8, 3, 2, 6), (26, 12, 11), (7, 0, 5, 10), (6, 2, 0, 7), (9, 4, 3, 8), (14, 27, 28, 13), (27, 14, 15), (20, 5, 0, 17), (20, 19, 4, 5), (1, 17, 0, 2), (18, 3, 4, 19), (21, 17, 1, 22), (23, 24, 29), (24, 19, 20, 25), (22, 1, 18, 23), (25, 20, 17, 21), (28, 27, 9, 8), (26, 7, 10, 15), (28, 8, 6, 11), (27, 15, 10, 9), (11, 6, 7, 26), (21, 22, 29), (24, 25, 29), (22, 23, 29), (25, 21, 29)])
me_cylinder_005.polygons.foreach_set('use_smooth', [0, 1, 1, 1, 1, 1, 1, 1, 1, 0, 1, 1, 1, 1, 1, 1, 1, 0, 0, 0, 0, 0, 0, 0, 0, 0, 1, 1, 1, 1, 1, 0, 0, 0, 0])
me_cylinder_005.polygons.foreach_set('material_index', [1, 0, 0, 0, 0, 0, 0, 0, 0, 1, 0, 0, 0, 0, 0, 0, 0, 1, 1, 1, 1, 1, 1, 1, 1, 1, 0, 0, 0, 0, 0, 1, 1, 1, 1])
_uv = me_cylinder_005.uv_layers.new(name='UVMap')
_uv.uv.foreach_set('vector', [0.6287, 0.3332, 0.6477, 0.2991, 0.7171, 0.5754, 0.6787, 0.5803, 0.6062, 0.3481, 0.56, 0.05682, 0.329, 0.05224, 0.2206, 0.3481, 0.6151, 0.3411, 0.7667, 0.5914, 0.4999, 0.4996, 0.5914, 0.627, 0.3411, 0.6976, 0.2417, 0.551, 0.2399, 0.6342, 0.4999, 0.6976, 0.4999, 0.551, 0.4999, 0.6956, 0.2399, 0.5841, 0.4999, 0.4996, 0.3847, 0.3411, 0.6151, 0.3411, 0.4999, 0.4996, 0.7667, 0.5914, 0.4999, 0.6956, 0.4999, 0.4996, 0.2399, 0.5841, 0.3847, 0.3411, 0.4999, 0.4996, 0.6379, 0.4125, 0.6477, 0.611, 0.3563, 0.611, 0.3661, 0.4125, 0.2206, 0.3481, 0.3332, 0.05682, 0.5803, 0.05417, 0.6062, 0.3481, 0.4999, 0.551, 0.4999, 0.6976, 0.7667, 0.627, 0.4999, 0.3481, 0.4952, 0.05385, 0.2997, 0.05682, 0.1719, 0.3481, 0.8279, 0.3481, 0.6763, 0.05417, 0.4952, 0.05385, 0.4999, 0.3481, 0.2972, 0.3481, 0.3816, 0.05224, 0.6264, 0.05682, 0.7026, 0.3481, 0.3847, 0.6976, 0.3125, 0.551, 0.6873, 0.551, 0.6151, 0.6976, 0.2417, 0.551, 0.3411, 0.6976, 0.5841, 0.6342, 0.2663, 0.5763, 0.3021, 0.56, 0.4976, 0.7078, 0.502, 0.7475, 0.2663, 0.5763, 0.3563, 0.2991, 0.384, 0.329, 0.3021, 0.56, 0.7171, 0.5754, 0.502, 0.7475, 0.4976, 0.7078, 0.6787, 0.5803, 0.6477, 0.2991, 0.6287, 0.3332, 0.384, 0.329, 0.3563, 0.2991, 0.502, 0.4125, 0.502, 0.611, 0.7171, 0.6115, 0.7219, 0.4125, 0.6379, 0.3126, 0.3661, 0.3126, 0.502, 0.4997, 0.3126, 0.4125, 0.2991, 0.611, 0.5763, 0.611, 0.5711, 0.4125, 0.5711, 0.4125, 0.5754, 0.6115, 0.2991, 0.611, 0.3126, 0.4125, 0.2821, 0.4125, 0.2663, 0.611, 0.502, 0.611, 0.502, 0.4125, 0.6873, 0.551, 0.3125, 0.551, 0.2972, 0.3481, 0.7026, 0.3481, 0.4999, 0.551, 0.4999, 0.3481, 0.1719, 0.3481, 0.2399, 0.6342, 0.2417, 0.551, 0.2206, 0.3481, 0.6062, 0.3481, 0.5914, 0.627, 0.2417, 0.551, 0.5841, 0.6342, 0.6062, 0.3481, 0.2206, 0.3481, 0.7667, 0.627, 0.8279, 0.3481, 0.4999, 0.3481, 0.4999, 0.551, 0.502, 0.7308, 0.7219, 0.5711, 0.502, 0.4997, 0.3661, 0.3126, 0.2821, 0.5711, 0.502, 0.4997, 0.7219, 0.5711, 0.6379, 0.3126, 0.502, 0.4997, 0.2821, 0.5711, 0.502, 0.7308, 0.502, 0.4997])
me_cylinder_005.materials.append(mat_light)
me_cylinder_005.materials.append(mat_metal)
me_cylinder_005.use_remesh_fix_poles = True
me_cylinder_005.use_remesh_preserve_attributes = False
me_cylinder_005.use_mirror_vertex_groups = False
me_cylinder_005.update()
me_cube_010 = bpy.data.meshes.new('Cube.010')
me_cube_010.from_pydata([(-0.5129, -0.5, -0.1255), (0.568, -0.7078, 4.987), (-0.5129, 0.5, -0.1255), (0.568, 0.7078, 5.013), (0.513, -0.5, 0.1255), (2.02, -0.7078, 4.898), (0.513, 0.5, 0.1255), (2.02, 0.7078, 4.898), (1.4, 4.47e-06, 5.684)], [], [(0, 1, 3, 2), (2, 3, 7, 6), (6, 7, 5, 4), (4, 5, 1, 0), (2, 6, 4, 0), (3, 8, 7), (3, 1, 8), (8, 1, 5), (7, 8, 5)])
_uv = me_cube_010.uv_layers.new(name='UVMap')
_uv.uv.foreach_set('vector', [0.375, -0.4537, 0.3231, 0.8508, 0.6769, 0.857, 0.625, -0.4537, 0.3954, -0.4537, 0.324, 0.857, 0.6821, 0.9232, 0.6269, -0.3268, 0.625, -0.3268, 0.6769, 0.9232, 0.3231, 0.9232, 0.375, -0.3268, 0.6269, -0.3268, 0.6821, 0.9232, 0.3256, 0.8508, 0.3954, -0.4537, 0.3954, 0.625, 0.6269, 0.625, 0.6269, 0.375, 0.3954, 0.375, 0.324, 0.857, 0.4627, 1.143, 0.6821, 0.9232, 0.6769, 0.857, 0.3231, 0.8508, 0.5, 1.143, 0.4627, 1.143, 0.3256, 0.8508, 0.6821, 0.9232, 0.6769, 0.9232, 0.5, 1.143, 0.3231, 0.9232])
me_cube_010.use_remesh_fix_poles = True
me_cube_010.use_remesh_preserve_attributes = False
me_cube_010.use_mirror_vertex_groups = False
me_cube_010.update()
me_cube_011 = bpy.data.meshes.new('Cube.011')
me_cube_011.from_pydata([(-0.7386, -1.245, 0.0), (-0.4406, -0.5541, 3.0), (-1.038, 1.002, 0.0), (-0.4406, 0.4459, 3.0), (0.8053, -0.7592, 0.0), (0.5594, -0.5541, 3.085), (0.9716, 1.002, 0.0), (0.5594, 0.4459, 2.757), (-0.4406, -0.5541, 0.5247), (-0.4406, 0.4459, 0.5247), (0.5594, 0.4459, 0.5247), (0.5594, -0.5541, 0.5247)], [], [(8, 1, 3, 9), (9, 3, 7, 10), (10, 7, 5, 11), (11, 5, 1, 8), (2, 6, 4, 0), (7, 3, 1, 5), (4, 11, 8, 0), (6, 10, 11, 4), (2, 9, 10, 6), (0, 8, 9, 2)])
_uv = me_cube_011.uv_layers.new(name='UVMap')
_uv.uv.foreach_set('vector', [0.2419, 0.2133, 0.2419, 1.451, 0.7419, 1.451, 0.7419, 0.2133, 0.2589, 0.2133, 0.2589, 1.451, 0.7589, 1.329, 0.7589, 0.2133, 0.7419, 0.2133, 0.7419, 1.329, 0.2419, 1.494, 0.2419, 0.2133, 0.7589, 0.2133, 0.7589, 1.494, 0.2589, 1.451, 0.2589, 0.2133, -0.03992, 1.02, 0.965, 1.02, 0.8818, 0.1393, 0.1099, -0.1037, 0.7589, 0.7419, 0.2589, 0.7419, 0.2589, 0.2419, 0.7589, 0.2419, 0.8818, -0.04901, 0.7589, 0.2133, 0.2589, 0.2133, 0.1099, -0.04901, 1.02, -0.04901, 0.7419, 0.2133, 0.2419, 0.2133, 0.1393, -0.04901, -0.03992, 1.02, 0.2589, 0.7419, 0.7589, 0.7419, 0.965, 1.02, -0.1037, -0.04901, 0.2419, 0.2133, 0.7419, 0.2133, 1.02, -0.04901])
me_cube_011.use_remesh_fix_poles = True
me_cube_011.use_remesh_preserve_attributes = False
me_cube_011.use_mirror_vertex_groups = False
me_cube_011.update()

# ---- objects
ob_woodplate = bpy.data.objects.new('WoodPlate', me_cube)
ob_plank1 = bpy.data.objects.new('Plank1', me_cube_001)
ob_plank2 = bpy.data.objects.new('Plank2', me_cube_004)
ob_toolbox = bpy.data.objects.new('ToolBox', me_cube_002)
ob_canistor = bpy.data.objects.new('Canistor', me_cylinder)
ob_hedgelong = bpy.data.objects.new('HedgeLong', me_cube_003)
ob_hedgesquare = bpy.data.objects.new('HedgeSquare', me_cube_006)
ob_hedgetall = bpy.data.objects.new('HedgeTall', me_cube_007)
ob_hedgemedium = bpy.data.objects.new('HedgeMedium', me_cube_005)
ob_openwindow = bpy.data.objects.new('OpenWindow', me_cube_008)
ob_traintopline = bpy.data.objects.new('TrainTopLine', me_cylinder_001)
ob_latern = bpy.data.objects.new('Latern', me_cube_009)
ob_lightbulb = bpy.data.objects.new('LightBulb', me_cylinder_005)
ob_torch = bpy.data.objects.new('Torch', me_cube_010)
ob_candle = bpy.data.objects.new('Candle', me_cube_011)

# ---- transforms, parenting, visibility, modifiers, constraints
ob_woodplate.location = (7.5, -7.0, 0.0)
ob_woodplate.lock_rotations_4d = False
ob_woodplate.empty_display_type = 'ARROWS'
ob_woodplate.lineart.crease_threshold = 0.0
ob_plank1.location = (3.116, 11.25, -0.1014)
ob_plank1.lineart.crease_threshold = 0.0
ob_plank2.location = (6.395, 17.35, -0.1235)
ob_plank2.lineart.crease_threshold = 0.0
ob_toolbox.location = (5.006, -24.01, 0.06572)
ob_toolbox.lineart.crease_threshold = 0.0
ob_canistor.location = (-3.406e-08, 3.0, -1.0)
ob_canistor.lineart.crease_threshold = 0.0
ob_hedgelong.location = (-17.28, 4.489, 0.6218)
ob_hedgelong.lineart.crease_threshold = 0.0
ob_hedgesquare.location = (-17.05, -55.39, -5.11)
ob_hedgesquare.lineart.crease_threshold = 0.0
ob_hedgetall.location = (4.888, -55.31, -5.0)
ob_hedgetall.lineart.crease_threshold = 0.0
ob_hedgemedium.location = (-44.84, 11.68, -0.1143)
ob_hedgemedium.lineart.crease_threshold = 0.0
ob_openwindow.location = (-1.011, 51.03, 0.0)
ob_openwindow.lineart.crease_threshold = 0.0
ob_traintopline.location = (-1.0, 83.0, 0.0)
ob_traintopline.lineart.crease_threshold = 0.0
ob_latern.location = (22.0, -4.0, 2.0)
ob_latern.scale = (2.0, 2.0, 2.0)
ob_latern.lineart.crease_threshold = 0.0
_m = ob_latern.modifiers.new('Decimate', 'DECIMATE')
ob_lightbulb.location = (27.0, -2.0, 0.0)
ob_lightbulb.lineart.crease_threshold = 0.0
ob_torch.location = (26.0, 2.0, -1.0)
ob_torch.lineart.crease_threshold = 0.0
ob_candle.location = (37.0, 2.0, 0.0)
ob_candle.lineart.crease_threshold = 0.0

# ---- collection membership
col_collection.objects.link(ob_woodplate)
col_collection.objects.link(ob_plank1)
col_collection.objects.link(ob_plank2)
col_collection.objects.link(ob_toolbox)
col_collection.objects.link(ob_canistor)
col_collection.objects.link(ob_hedgelong)
col_collection.objects.link(ob_hedgesquare)
col_collection.objects.link(ob_hedgetall)
col_collection.objects.link(ob_hedgemedium)
col_collection.objects.link(ob_openwindow)
col_collection.objects.link(ob_traintopline)
col_collection.objects.link(ob_latern)
col_collection.objects.link(ob_lightbulb)
col_collection.objects.link(ob_torch)
col_collection.objects.link(ob_candle)

# ---- scene / render settings (as saved in the file)
scene.frame_start = 1; scene.frame_end = 250; scene.frame_set(1)
scene.render.engine = 'BLENDER_EEVEE_NEXT'
scene.cycles.use_denoising = False
scene.cycles.samples = 128
scene.cycles.sampling_pattern = 'TABULATED_SOBOL'
scene.cycles.use_adaptive_sampling = False
scene.cycles.use_light_tree = False
scene.view_settings.view_transform = 'Filmic'
bpy.context.view_layer.update()

# ---- added for rendering (the .blend has no active camera and no usable light): camera, sun
cam_auto = bpy.data.cameras.new('AutoCamera')
cam_auto.lens = 50.0
cam_auto.sensor_width = 36.0
cam_auto.clip_end = 3304.34
ob_auto_camera = bpy.data.objects.new('AutoCamera', cam_auto)
scene.collection.objects.link(ob_auto_camera)
ob_auto_camera.location = (180.855, -199.361, 166.435)
ob_auto_camera.rotation_euler = (1.09748, -7.21219e-08, 0.694738)
scene.camera = ob_auto_camera
light_auto_sun = bpy.data.lights.new('AutoSun', 'SUN')
light_auto_sun.energy = 3.0
light_auto_sun.angle = 0.0523599
ob_auto_sun = bpy.data.objects.new('AutoSun', light_auto_sun)
scene.collection.objects.link(ob_auto_sun)
ob_auto_sun.rotation_euler = (0.872665, 0.174533, 0.523599)
bpy.context.view_layer.update()
